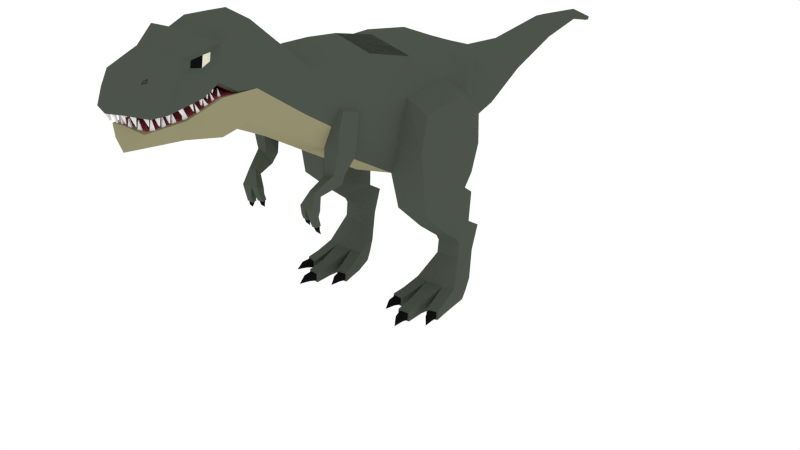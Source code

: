# Source: t-rex.blend  (saved by Blender 3.6.14; exported with 4.5.12 LTS)
import bpy
from mathutils import Matrix  # noqa: F401  (used for matrix-valued properties, if any)

bpy.ops.wm.read_factory_settings(use_empty=True)
scene = bpy.context.scene
scene.name = 'Scene'

# ---- collections
col_collection_1 = bpy.data.collections.new('Collection 1'); scene.collection.children.link(col_collection_1)

# ---- materials (node trees are filled in below, after node groups)
mat_green = bpy.data.materials.new('Green')
mat_green.alpha_threshold = 0.0
mat_green.diffuse_color = (0.07338, 0.08714, 0.06874, 1.0)
mat_green.roughness = 0.5
mat_black = bpy.data.materials.new('Black')
mat_black.alpha_threshold = 0.0
mat_black.diffuse_color = (0.005604, 0.005604, 0.005604, 1.0)
mat_black.roughness = 0.5
mat_lightgreen = bpy.data.materials.new('LightGreen')
mat_lightgreen.alpha_threshold = 0.0
mat_lightgreen.diffuse_color = (0.2957, 0.2792, 0.1596, 1.0)
mat_lightgreen.roughness = 0.5
mat_red = bpy.data.materials.new('Red')
mat_red.alpha_threshold = 0.0
mat_red.diffuse_color = (0.3032, 0.05684, 0.07047, 1.0)
mat_red.roughness = 0.5
mat_lightyellow = bpy.data.materials.new('LightYellow')
mat_lightyellow.alpha_threshold = 0.0
mat_lightyellow.diffuse_color = (0.6152, 0.3704, 0.142, 1.0)
mat_lightyellow.roughness = 0.5
mat_material = bpy.data.materials.new('Material')

# ---- material node trees
mat_lightyellow.use_nodes = True; mat_lightyellow.node_tree.nodes.clear()
_N = mat_lightyellow.node_tree.nodes; _L = mat_lightyellow.node_tree.links
n0 = _N.new('ShaderNodeBsdfPrincipled'); n0.name = 'Principled BSDF'; n0.location = (10, 300)
n0.distribution = 'GGX'
n0.subsurface_method = 'RANDOM_WALK_SKIN'
n0.inputs[3].default_value = 1.45
n0.inputs[27].default_value = (0.0, 0.0, 0.0, 1.0)
n0.inputs[28].default_value = 1.0
n1 = _N.new('ShaderNodeOutputMaterial'); n1.name = 'Material Output'; n1.location = (300, 300)
_L.new(n0.outputs[0], n1.inputs[0])
n1.is_active_output = True
mat_material.use_nodes = True; mat_material.node_tree.nodes.clear()
_N = mat_material.node_tree.nodes; _L = mat_material.node_tree.links
n0 = _N.new('ShaderNodeOutputMaterial'); n0.name = 'Material Output'; n0.location = (300, 300)
n1 = _N.new('ShaderNodeBsdfPrincipled'); n1.name = 'Principled BSDF'; n1.location = (110, 300)
n1.distribution = 'GGX'
n1.subsurface_method = 'RANDOM_WALK_SKIN'
n1.inputs[0].default_value = (0.8, 0.7762, 0.6149, 1.0)
n1.inputs[3].default_value = 1.45
n1.inputs[27].default_value = (0.0, 0.0, 0.0, 1.0)
n1.inputs[28].default_value = 1.0
_L.new(n1.outputs[0], n0.inputs[0])
n0.is_active_output = True

# ---- world
world_world = bpy.data.worlds.new('World'); scene.world = world_world
world_world.color = (1.0, 1.0, 1.0)
world_world.use_sun_shadow = False
world_world.sun_shadow_jitter_overblur = 0.0
world_world.cycles.sampling_method = 'NONE'
world_world.cycles.sample_map_resolution = 256

# ---- meshes
me_cylinder = bpy.data.meshes.new('Cylinder')
me_cylinder.from_pydata([(0.1963, -14.14, 12.44), (0.5149, -14.01, 12.45), (0.7339, -14.01, 12.83), (0.8079, -13.82, 12.35), (0.9844, -13.65, 12.72), (1.04, -13.48, 12.32), (1.101, -13.07, 12.23), (1.055, -12.6, 12.18), (1.138, -12.09, 12.3), (1.228, -11.67, 12.38), (1.28, -11.33, 12.52), (1.279, -11.06, 12.68), (1.303, -10.83, 12.84), (0.182, -13.59, 12.46), (0.4965, -13.46, 12.45), (0.7857, -13.2, 12.55), (0.8305, -12.77, 12.43), (0.8007, -12.35, 12.44), (0.874, -11.9, 12.54), (1.076, -11.52, 12.63), (1.127, -11.21, 12.77), (1.178, -10.89, 12.88), (1.231, -10.57, 12.93), (-0.1963, -14.14, 12.44), (-0.5149, -14.01, 12.45), (-0.7339, -14.01, 12.83), (-0.8079, -13.82, 12.35), (-0.9844, -13.65, 12.72), (-1.04, -13.48, 12.32), (-1.101, -13.07, 12.23), (-1.055, -12.6, 12.18), (-1.138, -12.09, 12.3), (-1.228, -11.67, 12.38), (-1.28, -11.33, 12.52), (-1.279, -11.06, 12.68), (-1.303, -10.83, 12.84), (-0.182, -13.59, 12.46), (-0.4965, -13.46, 12.45), (-0.7857, -13.2, 12.55), (-0.8305, -12.77, 12.43), (-0.8007, -12.35, 12.44), (-0.874, -11.9, 12.54), (-1.076, -11.52, 12.63), (-1.127, -11.21, 12.77), (-1.178, -10.89, 12.88), (-1.231, -10.57, 12.93), (0.1825, -14.06, 12.46), (0.4713, -13.95, 12.47), (0.6717, -13.96, 12.84), (0.7457, -13.77, 12.36), (0.9089, -13.63, 12.72), (0.9643, -13.45, 12.32), (1.021, -13.07, 12.23), (0.9752, -12.6, 12.18), (1.061, -12.07, 12.3), (1.15, -11.66, 12.39), (1.2, -11.34, 12.52), (1.2, -11.06, 12.69), (1.223, -10.83, 12.84), (0.2015, -13.67, 12.46), (0.5392, -13.53, 12.45), (0.8563, -13.23, 12.54), (0.9095, -12.77, 12.42), (0.8803, -12.35, 12.43), (0.9474, -11.93, 12.53), (1.15, -11.55, 12.62), (1.201, -11.24, 12.77), (1.253, -10.92, 12.87), (1.304, -10.6, 12.93), (-0.1825, -14.06, 12.46), (-0.4713, -13.95, 12.47), (-0.6717, -13.96, 12.84), (-0.7457, -13.77, 12.36), (-0.9089, -13.63, 12.72), (-0.9643, -13.45, 12.32), (-1.021, -13.07, 12.23), (-0.9752, -12.6, 12.18), (-1.061, -12.07, 12.3), (-1.15, -11.66, 12.39), (-1.2, -11.34, 12.52), (-1.2, -11.06, 12.69), (-1.223, -10.83, 12.84), (-0.2015, -13.67, 12.46), (-0.5392, -13.53, 12.45), (-0.8563, -13.23, 12.54), (-0.9095, -12.77, 12.42), (-0.8803, -12.35, 12.43), (-0.9474, -11.93, 12.53), (-1.15, -11.55, 12.62), (-1.201, -11.24, 12.77), (-1.253, -10.92, 12.87), (-1.304, -10.6, 12.93), (1.949, -5.591, 10.12), (1.686, -6.666, 10.87), (1.706, -5.768, 9.233), (1.52, -7.09, 10.09), (1.52, -4.656, 12.54), (1.445, -6.103, 12.51), (2.014, -4.548, 9.33), (1.8, -4.826, 8.634), (1.685, -3.016, 12.37), (1.903, -5.001, 10.72), (1.66, -6.378, 11.7), (2.031, -4.142, 10.46), (2.389, -2.127, 8.361), (1.968, -2.035, 6.914), (1.959, -0.7865, 11.73), (2.351, -1.45, 10.25), (2.21, -1.855, 5.291), (2.016, -0.6511, 6.422), (2.224, 1.317, 11.56), (2.611, 0.7811, 10.5), (2.691, 2.214, 7.638), (2.435, 1.654, 6.22), (2.246, 3.184, 10.74), (2.461, 2.514, 9.423), (1.838, 3.863, 7.873), (1.454, 3.757, 7.078), (1.404, 4.547, 10.18), (1.619, 4.028, 9.137), (1.557, 6.197, 8.068), (1.257, 6.197, 7.513), (1.257, 6.197, 9.679), (1.407, 6.197, 8.95), (0.8248, 9.195, 8.616), (0.6391, 9.242, 8.275), (0.6391, 9.057, 9.604), (0.7319, 9.119, 9.157), (0.5651, 12.28, 9.342), (0.4369, 12.27, 9.105), (0.4369, 12.32, 10.03), (0.501, 12.3, 9.718), (0.3234, 14.96, 9.534), (0.2495, 14.93, 9.4), (0.2495, 15.13, 9.753), (0.2865, 15.0, 9.628), (0.2447, 16.34, 9.09), (0.1941, 16.28, 9.023), (0.1941, 16.52, 9.152), (0.2194, 16.4, 9.128), (0.1941, 16.43, 8.995), (0.1941, 16.52, 9.057), (3.499, -1.905, 8.139), (3.603, -1.847, 6.854), (3.331, -1.297, 9.608), (3.727, -0.1911, 7.887), (3.839, -0.6441, 6.43), (3.561, 0.6512, 9.98), (3.657, 1.868, 7.48), (3.711, 1.349, 6.271), (3.42, 2.144, 9.011), (3.523, -1.663, 5.246), (3.604, 1.046, 5.614), (2.449, 1.055, 5.642), (2.106, -0.6803, 5.423), (3.747, -0.6739, 5.432), (2.313, -0.4414, 3.874), (3.41, -0.2501, 3.92), (3.512, 1.662, 5.164), (2.452, 1.678, 5.154), (2.171, 0.1912, 4.377), (3.65, 0.193, 4.388), (2.452, 2.331, 3.263), (3.45, 2.323, 3.245), (3.45, 1.612, 3.704), (2.452, 1.62, 3.722), (2.376, 0.6476, 3.001), (3.41, 0.8388, 3.047), (2.376, 0.815, 2.702), (3.41, 1.006, 2.748), (2.452, 1.944, 2.117), (3.45, 1.929, 2.103), (2.376, 0.7347, 2.094), (3.41, 0.9301, 2.071), (2.238, 1.49, 0.8714), (3.671, 1.49, 0.8714), (1.752, 0.08548, 0.884), (3.794, 0.1733, 0.8749), (2.339, 0.02603, 0.8749), (3.164, 1.49, 0.8714), (3.225, 0.01523, 0.884), (2.695, 1.49, 0.8714), (3.822, -0.02176, 0.01577), (3.254, -0.1803, 0.01577), (3.724, 0.9156, 0.01577), (3.691, 1.207, 0.3616), (3.183, 1.207, 0.3616), (3.205, 0.9156, 0.01577), (3.365, -0.8111, 0.5932), (3.893, -0.6644, 0.5848), (3.369, -0.8383, 0.01577), (3.897, -0.6912, 0.01577), (3.445, -1.364, 0.4633), (3.973, -1.217, 0.4549), (3.449, -1.391, 0.01577), (3.977, -1.244, 0.01577), (3.516, -1.348, 0.4025), (3.903, -1.241, 0.3964), (3.519, -1.368, 0.07471), (3.906, -1.26, 0.07471), (3.689, -1.748, 0.3561), (3.96, -1.674, 0.3652), (3.679, -1.678, 0.1374), (3.95, -1.605, 0.1507), (3.948, -2.059, 0.1066), (2.295, -0.1658, 0.01577), (1.707, -0.1069, 0.01577), (2.576, 0.9156, 0.01577), (2.653, 1.207, 0.3616), (2.155, 1.207, 0.3616), (2.067, 0.9156, 0.01577), (1.582, -0.7353, 0.5932), (2.127, -0.7905, 0.5848), (1.576, -0.7621, 0.01577), (2.121, -0.8168, 0.01577), (1.455, -1.279, 0.4633), (2.001, -1.334, 0.4549), (1.449, -1.306, 0.01577), (1.995, -1.36, 0.01577), (1.527, -1.29, 0.4025), (1.927, -1.331, 0.3964), (1.523, -1.31, 0.07471), (1.922, -1.35, 0.07471), (1.543, -1.726, 0.3561), (1.822, -1.755, 0.3652), (1.559, -1.657, 0.1374), (1.838, -1.687, 0.1507), (1.672, -2.109, 0.1066), (2.478, -1.302, 0.599), (3.045, -1.223, 0.5902), (2.478, -1.331, -0.00381), (3.045, -1.251, -0.00381), (2.484, -2.175, 0.4634), (3.051, -2.096, 0.4546), (2.484, -2.203, -0.00381), (3.051, -2.124, -0.00381), (2.56, -2.168, 0.4), (2.975, -2.111, 0.3935), (2.56, -2.189, 0.05773), (2.975, -2.131, 0.05773), (2.683, -2.607, 0.3514), (2.974, -2.567, 0.361), (2.683, -2.532, 0.1232), (2.973, -2.494, 0.1371), (2.909, -2.963, 0.091), (2.335, -5.563, 10.01), (2.435, -5.71, 9.258), (2.176, -5.12, 10.36), (2.46, -4.696, 9.277), (2.545, -4.957, 8.735), (2.286, -4.376, 10.14), (1.548, -6.497, 7.592), (1.237, -6.768, 6.958), (1.525, -6.808, 6.942), (1.871, -6.532, 7.607), (1.956, -6.877, 6.958), (1.707, -6.514, 7.599), (2.037, -6.466, 6.827), (2.08, -5.042, 10.6), (1.925, -6.285, 7.347), (1.9, -5.745, 9.229), (1.653, -5.434, 7.49), (1.931, -5.417, 7.572), (2.173, -4.892, 8.685), (2.216, -4.622, 9.303), (2.274, -5.395, 7.674), (2.138, -5.745, 8.127), (1.632, -5.777, 7.978), (1.882, -5.761, 8.052), (1.57, -6.396, 6.811), (1.283, -6.351, 6.827), (1.705, -6.261, 7.337), (2.146, -5.592, 10.05), (1.528, -6.242, 7.328), (1.188, -6.668, 6.522), (1.456, -6.699, 6.509), (1.225, -6.387, 6.559), (1.492, -6.422, 6.545), (1.154, -6.551, 6.267), (1.422, -6.582, 6.253), (1.182, -6.334, 6.292), (1.45, -6.369, 6.278), (1.194, -6.527, 6.268), (1.39, -6.549, 6.258), (1.214, -6.367, 6.287), (1.41, -6.393, 6.277), (1.22, -6.47, 6.061), (1.356, -6.492, 6.053), (1.24, -6.371, 6.114), (1.376, -6.395, 6.105), (1.313, -6.327, 5.9), (1.66, -6.745, 6.476), (1.934, -6.789, 6.531), (1.703, -6.453, 6.513), (1.975, -6.501, 6.568), (1.708, -6.61, 6.064), (1.981, -6.654, 6.119), (1.741, -6.383, 6.09), (2.013, -6.431, 6.145), (1.749, -6.586, 6.075), (1.949, -6.618, 6.115), (1.773, -6.42, 6.094), (1.973, -6.455, 6.134), (1.83, -6.536, 5.87), (1.969, -6.565, 5.897), (1.842, -6.432, 5.926), (1.981, -6.464, 5.951), (1.972, -6.399, 5.726), (2.2, -4.24, 10.36), (1.535, -5.196, 7.928), (2.264, -5.235, 8.017), (1.893, -5.174, 7.991), (1.66, -9.072, 12.61), (1.52, -9.505, 11.38), (1.102, -7.645, 13.93), (1.66, -8.111, 12.3), (1.156, -8.78, 14.87), (1.393, -10.34, 14.59), (1.049, -11.91, 12.05), (0.8827, -12.04, 11.33), (1.441, -11.06, 14.88), (1.18, -11.97, 14.34), (0.7381, -13.62, 14.06), (0.7562, -14.17, 12.86), (0.9406, -11.87, 12.07), (1.214, -12.78, 12.56), (1.448, -11.38, 12.84), (1.445, -10.62, 13.2), (1.571, -11.18, 14.63), (1.56, -7.894, 12.94), (1.45, -11.23, 13.68), (1.165, -12.04, 13.8), (1.571, -8.952, 13.54), (1.478, -10.51, 13.99), (0.7079, -13.96, 13.5), (1.113, -13.09, 13.55), (1.406, -10.64, 12.64), (1.258, -13.55, 12.65), (0.9775, -12.74, 14.21), (1.552, -9.844, 12.67), (1.526, -9.714, 13.68), (1.414, -9.581, 14.85), (1.391, -10.61, 11.13), (1.557, -10.57, 12.66), (0.8663, -13.58, 12.02), (0.6997, -13.64, 11.53), (1.52, -8.59, 10.89), (1.67, -8.161, 11.95), (1.396, -11.21, 14.34), (1.307, -10.79, 14.32), (1.201, -11.6, 14.2), (1.336, -11.24, 13.87), (1.194, -11.64, 13.93), (1.35, -10.88, 14.02), (0.6747, -13.94, 12.85), (1.089, -12.68, 12.58), (1.129, -13.38, 12.66), (1.301, -11.42, 12.83), (1.298, -10.72, 13.16), (1.395, -10.03, 12.67), (1.492, -9.328, 12.62), (0.7729, -13.4, 12.05), (1.5, -9.27, 12.59), (0.8663, -13.48, 13.78), (0.8729, -13.41, 13.9), (0.9249, -13.22, 13.93), (0.9543, -13.3, 13.79), (0.8145, -13.46, 13.76), (0.821, -13.39, 13.88), (0.8731, -13.2, 13.92), (0.9024, -13.27, 13.77), (-1.949, -5.591, 10.12), (-1.686, -6.666, 10.87), (-1.706, -5.768, 9.233), (-1.52, -7.09, 10.09), (8.546e-09, -5.83, 8.836), (8.966e-08, -7.27, 9.735), (1.42e-07, -4.793, 13.12), (1.848e-07, -6.15, 13.1), (-1.52, -4.656, 12.54), (-1.445, -6.103, 12.51), (-2.014, -4.548, 9.33), (-1.8, -4.826, 8.634), (-3.892e-08, -4.991, 8.306), (8.044e-08, -3.141, 12.9), (-1.685, -3.016, 12.37), (-1.903, -5.001, 10.72), (-1.66, -6.378, 11.7), (-2.031, -4.142, 10.46), (-2.389, -2.127, 8.361), (-1.968, -2.035, 6.914), (-2.033e-07, -2.039, 6.512), (-1.358e-08, -0.9236, 12.31), (-1.959, -0.7865, 11.73), (-2.351, -1.45, 10.25), (-2.21, -1.855, 5.291), (-2.016, -0.6511, 6.422), (-2.594e-07, -0.8313, 6.062), (-8.75e-08, 1.179, 12.14), (-2.224, 1.317, 11.56), (-2.611, 0.7811, 10.5), (-2.691, 2.214, 7.638), (-2.435, 1.654, 6.22), (-3.411e-07, 1.474, 5.86), (-1.794e-07, 3.047, 11.32), (-2.246, 3.184, 10.74), (-2.461, 2.514, 9.423), (-1.838, 3.863, 7.873), (-1.454, 3.757, 7.078), (-3.751e-07, 3.577, 6.718), (-2.446e-07, 4.41, 10.76), (-1.404, 4.547, 10.18), (-1.619, 4.028, 9.137), (-1.557, 6.197, 8.068), (-1.257, 6.197, 7.513), (-4.38e-07, 6.197, 7.262), (-3.283e-07, 6.197, 10.08), (-1.257, 6.197, 9.679), (-1.407, 6.197, 8.95), (-0.8248, 9.195, 8.616), (-0.6391, 9.242, 8.275), (-5.028e-07, 9.264, 8.121), (-4.278e-07, 9.023, 9.852), (-0.6391, 9.057, 9.604), (-0.7319, 9.119, 9.157), (-0.5651, 12.28, 9.342), (-0.4369, 12.27, 9.105), (-5.647e-07, 12.26, 8.998), (-5.202e-07, 12.33, 10.2), (-0.4369, 12.32, 10.03), (-0.501, 12.3, 9.718), (-0.3234, 14.96, 9.534), (-0.2495, 14.93, 9.4), (-6.366e-07, 14.92, 9.339), (-6.27e-07, 15.21, 9.823), (-0.2495, 15.13, 9.753), (-0.2865, 15.0, 9.628), (-0.2447, 16.34, 9.09), (-0.1941, 16.28, 9.023), (-6.927e-07, 16.25, 8.993), (-6.969e-07, 16.59, 9.165), (-0.1941, 16.52, 9.152), (-0.2194, 16.4, 9.128), (-7.035e-07, 16.6, 9.005), (-7.019e-07, 16.45, 8.923), (-0.1941, 16.43, 8.995), (-0.1941, 16.52, 9.057), (-3.499, -1.905, 8.139), (-3.603, -1.847, 6.854), (-3.331, -1.297, 9.608), (-3.727, -0.1911, 7.887), (-3.839, -0.6441, 6.43), (-3.561, 0.6512, 9.98), (-3.657, 1.868, 7.48), (-3.711, 1.349, 6.271), (-3.42, 2.144, 9.011), (-3.523, -1.663, 5.246), (-3.604, 1.046, 5.614), (-2.449, 1.055, 5.642), (-2.106, -0.6803, 5.423), (-3.747, -0.6739, 5.432), (-2.313, -0.4414, 3.874), (-3.41, -0.2501, 3.92), (-3.512, 1.662, 5.164), (-2.452, 1.678, 5.154), (-2.171, 0.1912, 4.377), (-3.65, 0.193, 4.388), (-2.452, 2.331, 3.263), (-3.45, 2.323, 3.245), (-3.45, 1.612, 3.704), (-2.452, 1.62, 3.722), (-2.376, 0.6476, 3.001), (-3.41, 0.8388, 3.047), (-2.376, 0.815, 2.702), (-3.41, 1.006, 2.748), (-2.452, 1.944, 2.117), (-3.45, 1.929, 2.103), (-2.376, 0.7347, 2.094), (-3.41, 0.9301, 2.071), (-2.238, 1.49, 0.8714), (-3.671, 1.49, 0.8714), (-1.752, 0.08548, 0.884), (-3.794, 0.1733, 0.8749), (-2.339, 0.02603, 0.8749), (-3.164, 1.49, 0.8714), (-3.225, 0.01522, 0.884), (-2.695, 1.49, 0.8714), (-3.822, -0.02176, 0.01577), (-3.254, -0.1803, 0.01577), (-3.724, 0.9156, 0.01577), (-3.691, 1.207, 0.3616), (-3.183, 1.207, 0.3616), (-3.205, 0.9156, 0.01577), (-3.365, -0.8111, 0.5932), (-3.893, -0.6644, 0.5848), (-3.369, -0.8383, 0.01577), (-3.897, -0.6912, 0.01577), (-3.445, -1.364, 0.4633), (-3.973, -1.217, 0.4549), (-3.449, -1.391, 0.01577), (-3.977, -1.244, 0.01577), (-3.516, -1.348, 0.4025), (-3.903, -1.241, 0.3964), (-3.519, -1.368, 0.07472), (-3.906, -1.26, 0.07472), (-3.689, -1.748, 0.3561), (-3.96, -1.674, 0.3652), (-3.679, -1.678, 0.1374), (-3.95, -1.605, 0.1507), (-3.948, -2.059, 0.1066), (-2.295, -0.1658, 0.01577), (-1.707, -0.1069, 0.01577), (-2.576, 0.9156, 0.01577), (-2.653, 1.207, 0.3616), (-2.155, 1.207, 0.3616), (-2.067, 0.9156, 0.01577), (-1.582, -0.7353, 0.5932), (-2.127, -0.7905, 0.5848), (-1.576, -0.7621, 0.01577), (-2.121, -0.8168, 0.01577), (-1.455, -1.279, 0.4633), (-2.001, -1.334, 0.4549), (-1.449, -1.306, 0.01577), (-1.995, -1.36, 0.01577), (-1.527, -1.29, 0.4025), (-1.927, -1.331, 0.3964), (-1.523, -1.31, 0.07471), (-1.922, -1.35, 0.07471), (-1.543, -1.726, 0.3561), (-1.822, -1.755, 0.3652), (-1.559, -1.657, 0.1374), (-1.838, -1.687, 0.1507), (-1.672, -2.109, 0.1066), (-2.478, -1.302, 0.599), (-3.045, -1.223, 0.5902), (-2.478, -1.331, -0.00381), (-3.045, -1.251, -0.00381), (-2.484, -2.175, 0.4634), (-3.051, -2.096, 0.4546), (-2.484, -2.203, -0.00381), (-3.051, -2.124, -0.00381), (-2.56, -2.168, 0.4), (-2.975, -2.111, 0.3935), (-2.56, -2.189, 0.05773), (-2.975, -2.131, 0.05773), (-2.683, -2.607, 0.3514), (-2.974, -2.567, 0.361), (-2.683, -2.532, 0.1232), (-2.973, -2.494, 0.1371), (-2.909, -2.963, 0.091), (-2.335, -5.563, 10.01), (-2.435, -5.71, 9.258), (-2.176, -5.12, 10.36), (-2.46, -4.696, 9.277), (-2.545, -4.957, 8.735), (-2.286, -4.376, 10.14), (-1.548, -6.497, 7.592), (-1.237, -6.768, 6.958), (-1.525, -6.808, 6.942), (-1.871, -6.532, 7.607), (-1.956, -6.877, 6.958), (-1.707, -6.514, 7.599), (-2.037, -6.466, 6.827), (-2.08, -5.042, 10.6), (-1.925, -6.285, 7.347), (-1.9, -5.745, 9.229), (-1.653, -5.434, 7.49), (-1.931, -5.417, 7.572), (-2.173, -4.892, 8.685), (-2.216, -4.622, 9.303), (-2.274, -5.395, 7.674), (-2.138, -5.745, 8.127), (-1.632, -5.777, 7.978), (-1.882, -5.761, 8.052), (-1.57, -6.396, 6.811), (-1.283, -6.351, 6.827), (-1.705, -6.261, 7.337), (-2.146, -5.592, 10.05), (-1.528, -6.242, 7.328), (-1.188, -6.668, 6.522), (-1.456, -6.699, 6.509), (-1.225, -6.387, 6.559), (-1.492, -6.422, 6.545), (-1.154, -6.551, 6.267), (-1.422, -6.582, 6.253), (-1.182, -6.334, 6.292), (-1.45, -6.369, 6.278), (-1.194, -6.527, 6.268), (-1.39, -6.549, 6.258), (-1.214, -6.367, 6.287), (-1.41, -6.393, 6.277), (-1.22, -6.47, 6.061), (-1.356, -6.492, 6.053), (-1.24, -6.371, 6.114), (-1.376, -6.395, 6.105), (-1.313, -6.327, 5.9), (-1.66, -6.745, 6.476), (-1.934, -6.789, 6.531), (-1.703, -6.453, 6.513), (-1.975, -6.501, 6.568), (-1.708, -6.61, 6.064), (-1.981, -6.654, 6.119), (-1.741, -6.383, 6.09), (-2.013, -6.431, 6.145), (-1.749, -6.586, 6.075), (-1.949, -6.618, 6.115), (-1.773, -6.42, 6.094), (-1.973, -6.455, 6.134), (-1.83, -6.536, 5.87), (-1.969, -6.565, 5.897), (-1.842, -6.432, 5.926), (-1.981, -6.464, 5.951), (-1.972, -6.399, 5.726), (-2.2, -4.24, 10.36), (-1.535, -5.196, 7.928), (-2.264, -5.235, 8.017), (-1.893, -5.174, 7.991), (-1.66, -9.072, 12.61), (-1.52, -9.505, 11.38), (2.17e-07, -9.685, 11.02), (2.894e-07, -7.692, 14.52), (-1.102, -7.645, 13.93), (-1.66, -8.111, 12.3), (3.529e-07, -8.827, 15.22), (-1.156, -8.78, 14.87), (3.911e-07, -10.31, 14.98), (-1.393, -10.34, 14.59), (-1.049, -11.91, 12.05), (-0.8827, -12.04, 11.33), (2.968e-07, -12.22, 10.98), (4.115e-07, -11.01, 14.93), (-1.441, -11.06, 14.88), (4.278e-07, -11.98, 14.55), (-1.18, -11.97, 14.34), (4.728e-07, -13.77, 14.23), (-0.7381, -13.62, 14.06), (4.395e-07, -14.43, 12.83), (-0.7562, -14.17, 12.86), (-0.9406, -11.87, 12.07), (-1.214, -12.78, 12.56), (3.88e-07, -13.56, 12.22), (-1.448, -11.38, 12.84), (-1.445, -10.62, 13.2), (-1.571, -11.18, 14.63), (-1.56, -7.894, 12.94), (-1.45, -11.23, 13.68), (-1.165, -12.04, 13.8), (-1.571, -8.952, 13.54), (-1.478, -10.51, 13.99), (4.613e-07, -14.29, 13.51), (-0.7079, -13.96, 13.5), (2.594e-07, -9.072, 12.61), (-1.113, -13.09, 13.55), (-1.406, -10.64, 12.64), (3.3e-07, -11.84, 12.15), (-1.258, -13.55, 12.65), (-0.9775, -12.74, 14.21), (4.503e-07, -12.88, 14.39), (-1.552, -9.844, 12.67), (-1.526, -9.714, 13.68), (3.106e-07, -10.64, 12.64), (-1.414, -9.581, 14.85), (3.746e-07, -9.67, 15.09), (2.425e-07, -10.79, 10.77), (-1.391, -10.61, 11.13), (-1.557, -10.57, 12.66), (-0.8663, -13.58, 12.02), (-0.6997, -13.64, 11.53), (3.594e-07, -13.88, 11.23), (3.937e-07, -13.76, 12.21), (1.688e-07, -8.77, 10.53), (-1.52, -8.59, 10.89), (-1.67, -8.161, 11.95), (-1.396, -11.21, 14.34), (-1.307, -10.79, 14.32), (-1.201, -11.6, 14.2), (-1.336, -11.24, 13.87), (-1.194, -11.64, 13.93), (-1.35, -10.88, 14.02), (4.309e-07, -14.17, 12.82), (3.989e-07, -13.58, 12.49), (-0.6747, -13.94, 12.85), (-1.089, -12.68, 12.58), (3.688e-07, -12.76, 12.39), (-1.129, -13.38, 12.66), (-1.301, -11.42, 12.83), (3.366e-07, -11.48, 12.62), (-1.298, -10.72, 13.16), (2.921e-07, -10.03, 12.67), (2.679e-07, -9.328, 12.62), (3.334e-07, -10.72, 13.16), (-1.395, -10.03, 12.67), (-1.492, -9.328, 12.62), (-0.7729, -13.4, 12.05), (2.649e-07, -9.27, 12.59), (-1.5, -9.27, 12.59), (-0.8663, -13.48, 13.78), (-0.8729, -13.41, 13.9), (-0.9249, -13.22, 13.93), (-0.9543, -13.3, 13.79), (-0.8145, -13.46, 13.76), (-0.821, -13.39, 13.88), (-0.8731, -13.2, 13.92), (-0.9024, -13.27, 13.77), (0.812, -13.77, 12.79), (0.6849, -13.94, 12.85), (0.8745, -13.82, 12.78), (0.7501, -13.99, 12.84), (0.5402, -14.01, 12.85), (0.4049, -14.1, 12.84), (0.5881, -14.07, 12.85), (0.4445, -14.17, 12.85), (0.2657, -13.64, 12.15), (0.2445, -13.56, 12.16), (0.1248, -13.6, 12.19), (0.1426, -13.67, 12.18), (0.1014, -14.27, 12.83), (0.09399, -14.19, 12.83), (0.2403, -14.17, 12.84), (0.2583, -14.25, 12.84), (-0.09399, -14.19, 12.83), (-0.2403, -14.17, 12.84), (-0.1014, -14.27, 12.83), (-0.2445, -13.56, 12.16), (-0.1248, -13.6, 12.19), (-0.2583, -14.25, 12.84), (-0.1426, -13.67, 12.18), (-0.2657, -13.64, 12.15), (-0.5881, -14.07, 12.85), (-0.4049, -14.1, 12.84), (-0.5402, -14.01, 12.85), (-0.4445, -14.17, 12.85), (-0.8745, -13.82, 12.78), (-0.7501, -13.99, 12.84), (-0.812, -13.77, 12.79), (-0.6849, -13.94, 12.85), (1.099, -13.01, 12.61), (1.107, -13.23, 12.64), (1.02, -13.01, 12.6), (1.027, -13.23, 12.62), (1.009, -13.58, 12.72), (0.9901, -13.55, 12.72), (0.9246, -13.58, 12.72), (0.9794, -13.42, 12.64), (1.056, -13.44, 12.67), (1.039, -13.49, 12.7), (0.7068, -13.23, 12.06), (0.7777, -13.27, 12.05), (0.8648, -13.1, 12.04), (0.7941, -13.06, 12.05), (0.8093, -13.07, 12.05), (0.79, -13.25, 12.05), (0.4804, -13.55, 12.11), (0.6155, -13.46, 12.08), (0.5714, -13.4, 12.09), (0.4683, -13.47, 12.12), (0.4396, -13.48, 12.12), (0.5975, -13.44, 12.09), (-0.5714, -13.4, 12.09), (-0.5975, -13.44, 12.09), (-0.4683, -13.47, 12.12), (-0.4396, -13.48, 12.12), (-0.4804, -13.55, 12.11), (-0.6155, -13.46, 12.08), (-0.7941, -13.06, 12.05), (-0.8093, -13.07, 12.05), (-0.7777, -13.27, 12.05), (-0.7068, -13.23, 12.06), (-0.8648, -13.1, 12.04), (-0.79, -13.25, 12.05), (-1.009, -13.58, 12.72), (-0.9901, -13.55, 12.72), (-0.9794, -13.42, 12.64), (-0.9246, -13.58, 12.72), (-1.056, -13.44, 12.67), (-1.039, -13.49, 12.7), (-1.027, -13.23, 12.62), (-1.02, -13.01, 12.6), (-1.099, -13.01, 12.61), (-1.107, -13.23, 12.64), (1.082, -12.08, 12.68), (1.035, -12.27, 12.64), (1.16, -12.1, 12.69), (1.111, -12.3, 12.65), (0.98, -12.76, 12.56), (0.9784, -12.69, 12.56), (0.9753, -12.56, 12.58), (1.055, -12.55, 12.59), (1.06, -12.76, 12.58), (1.058, -12.68, 12.57), (0.875, -12.18, 12.07), (0.8754, -12.37, 12.06), (0.7958, -12.37, 12.07), (0.8666, -12.63, 12.06), (0.8643, -12.8, 12.05), (0.8578, -12.63, 12.06), (0.7954, -12.19, 12.08), (0.7873, -12.62, 12.06), (0.7853, -12.8, 12.06), (0.8391, -12.8, 12.06), (-0.7954, -12.19, 12.08), (-0.7958, -12.37, 12.07), (-0.7873, -12.62, 12.06), (-0.7853, -12.8, 12.06), (-0.8391, -12.8, 12.06), (-0.875, -12.18, 12.07), (-0.8754, -12.37, 12.06), (-0.8643, -12.8, 12.05), (-0.8666, -12.63, 12.06), (-0.8578, -12.63, 12.06), (-1.055, -12.55, 12.59), (-0.9753, -12.56, 12.58), (-0.9784, -12.69, 12.56), (-0.98, -12.76, 12.56), (-1.06, -12.76, 12.58), (-1.082, -12.08, 12.68), (-1.035, -12.27, 12.64), (-1.16, -12.1, 12.69), (-1.111, -12.3, 12.65), (-1.058, -12.68, 12.57), (1.299, -11.3, 12.89), (1.22, -11.3, 12.88), (1.219, -11.42, 12.82), (1.287, -11.42, 12.83), (1.3, -11.42, 12.83), (1.3, -11.42, 12.83), (1.247, -11.72, 12.77), (1.169, -11.7, 12.76), (1.216, -11.86, 12.74), (1.145, -11.84, 12.73), (1.139, -11.84, 12.73), (1.183, -11.37, 12.3), (1.136, -11.48, 12.25), (1.062, -11.45, 12.26), (1.095, -11.47, 12.26), (1.108, -11.34, 12.31), (1.137, -11.35, 12.31), (0.8256, -11.92, 12.08), (0.8929, -11.94, 12.07), (0.8989, -11.95, 12.07), (0.9063, -11.73, 12.14), (0.8455, -11.87, 12.08), (0.9802, -11.76, 12.12), (0.9303, -11.87, 12.07), (-0.9063, -11.73, 12.14), (-0.9802, -11.76, 12.12), (-0.8455, -11.87, 12.08), (-0.8256, -11.92, 12.08), (-0.8929, -11.94, 12.07), (-0.8989, -11.95, 12.07), (-0.9303, -11.87, 12.07), (-1.108, -11.34, 12.31), (-1.137, -11.35, 12.31), (-1.062, -11.45, 12.26), (-1.095, -11.47, 12.26), (-1.183, -11.37, 12.3), (-1.136, -11.48, 12.25), (-1.22, -11.3, 12.88), (-1.169, -11.7, 12.76), (-1.139, -11.84, 12.73), (-1.145, -11.84, 12.73), (-1.247, -11.72, 12.77), (-1.216, -11.86, 12.74), (-1.299, -11.3, 12.89), (-1.3, -11.42, 12.83), (-1.3, -11.42, 12.83), (-1.219, -11.42, 12.82), (-1.287, -11.42, 12.83), (1.319, -10.78, 13.13), (1.298, -10.78, 13.13), (1.319, -10.89, 13.08), (1.299, -10.89, 13.08), (1.299, -11.12, 12.97), (1.299, -11.02, 13.02), (1.24, -10.78, 13.13), (1.24, -10.89, 13.08), (1.219, -11.02, 13.02), (1.278, -10.76, 12.58), (1.242, -10.85, 12.54), (1.219, -11.12, 12.97), (1.168, -10.82, 12.55), (1.163, -11.01, 12.47), (1.238, -11.03, 12.46), (1.191, -11.15, 12.41), (1.116, -11.12, 12.42), (-1.116, -11.12, 12.42), (-1.191, -11.15, 12.41), (-1.168, -10.82, 12.55), (-1.278, -10.76, 12.58), (-1.242, -10.85, 12.54), (-1.163, -11.01, 12.47), (-1.238, -11.03, 12.46), (-1.24, -10.89, 13.08), (-1.24, -10.78, 13.13), (-1.299, -11.02, 13.02), (-1.219, -11.12, 12.97), (-1.219, -11.02, 13.02), (-1.298, -10.78, 13.13), (-1.319, -10.78, 13.13), (-1.299, -10.89, 13.08), (-1.319, -10.89, 13.08), (-1.299, -11.12, 12.97), (1.204, -10.74, 12.59), (-1.204, -10.74, 12.59), (1.284, -10.6, 12.63), (1.322, -10.5, 12.63), (1.21, -10.57, 12.63), (-1.21, -10.57, 12.63), (-1.284, -10.6, 12.63), (-1.322, -10.5, 12.63), (1.248, -10.47, 12.63), (-1.248, -10.47, 12.63)], [], [(2, 3, 706, 707), (4, 5, 744, 745, 740), (25, 733, 732, 26), (27, 770, 775, 774, 28), (48, 705, 704, 49), (50, 742, 743, 51), (71, 72, 734, 735), (73, 74, 772, 773), (0, 716, 717, 46), (1, 711, 709, 47), (2, 707, 705, 48), (3, 2, 48, 49), (4, 740, 741, 742, 50), (5, 4, 50, 51), (6, 737, 739, 52), (7, 788, 784, 53), (8, 783, 781, 54), (9, 828, 829, 830, 55), (10, 824, 823, 822, 56), (11, 872, 879, 57), (12, 870, 871, 875, 58), (13, 714, 715, 59), (14, 756, 752, 60), (15, 746, 747, 61), (16, 798, 799, 794, 62), (17, 792, 791, 63), (18, 837, 838, 839, 64), (19, 833, 834, 832, 65), (20, 884, 883, 66), (21, 880, 878, 67), (22, 906, 904, 68), (23, 725, 721, 69), (24, 728, 730, 70), (25, 26, 72, 71), (26, 732, 734, 72), (27, 28, 74, 73), (28, 774, 772, 74), (29, 778, 777, 75), (30, 810, 811, 76), (31, 817, 815, 77), (32, 861, 858, 78), (33, 863, 857, 79), (34, 894, 896, 80), (35, 898, 897, 893, 81), (36, 723, 727, 82), (37, 758, 759, 763, 83), (38, 764, 765, 768, 84), (39, 802, 809, 808, 85), (40, 800, 805, 86), (41, 844, 845, 87), (42, 851, 852, 855, 88), (43, 890, 891, 89), (44, 903, 888, 90), (45, 911, 909, 91), (92, 93, 95, 94), (94, 95, 376, 375), (377, 378, 97, 96), (101, 102, 93, 92), (377, 96, 100, 384), (94, 375, 383, 99), (272, 260, 246, 245), (263, 264, 248, 249), (96, 101, 103, 100), (96, 97, 102, 101), (103, 98, 104, 107), (99, 383, 391, 105), (384, 100, 106, 392), (100, 103, 107, 106), (98, 99, 105, 104), (111, 107, 144, 147), (115, 111, 147, 150), (105, 391, 397, 109), (106, 107, 111, 110), (392, 106, 110, 398), (104, 105, 143, 142), (113, 112, 148, 149), (109, 397, 403, 113), (110, 111, 115, 114), (398, 110, 114, 404), (112, 113, 117, 116), (115, 112, 116, 119), (113, 403, 409, 117), (114, 115, 119, 118), (404, 114, 118, 410), (116, 117, 121, 120), (119, 116, 120, 123), (117, 409, 415, 121), (118, 119, 123, 122), (410, 118, 122, 416), (120, 121, 125, 124), (123, 120, 124, 127), (121, 415, 421, 125), (122, 123, 127, 126), (416, 122, 126, 422), (124, 125, 129, 128), (127, 124, 128, 131), (125, 421, 427, 129), (126, 127, 131, 130), (422, 126, 130, 428), (128, 129, 133, 132), (131, 128, 132, 135), (129, 427, 433, 133), (130, 131, 135, 134), (428, 130, 134, 434), (434, 134, 138, 440), (134, 135, 139, 138), (133, 433, 439, 137), (135, 132, 136, 139), (132, 133, 137, 136), (136, 140, 141, 139), (444, 140, 137, 439), (139, 141, 138), (137, 140, 136), (138, 141, 443, 440), (141, 140, 444, 443), (142, 143, 146, 145), (144, 142, 145, 147), (145, 146, 149, 148), (147, 145, 148, 150), (112, 115, 150, 148), (107, 104, 142, 144), (149, 146, 155, 152), (146, 143, 151, 155), (152, 155, 161, 158), (151, 108, 156, 157), (113, 149, 152, 153), (143, 105, 108, 151), (105, 109, 154, 108), (109, 113, 153, 154), (159, 165, 160), (154, 153, 159, 160), (153, 152, 158, 159), (155, 151, 157, 161), (108, 154, 160, 156), (158, 161, 164), (165, 164, 163, 162), (166, 165, 162, 168), (167, 166, 168, 169), (164, 167, 169, 163), (161, 157, 167, 164), (156, 160, 165, 166), (157, 156, 166, 167), (158, 164, 165, 159), (163, 169, 173, 171), (169, 168, 172, 173), (168, 162, 170, 172), (162, 163, 171, 170), (173, 180, 177), (171, 173, 177, 175), (170, 181, 174), (179, 171, 175), (178, 172, 176), (180, 173, 172, 178), (172, 170, 174, 176), (181, 170, 171, 179), (175, 177, 182, 184, 185), (177, 180, 188, 189), (179, 175, 185, 186), (184, 187, 186, 185), (183, 187, 184, 182), (191, 189, 193, 195), (182, 177, 189, 191), (180, 183, 190, 188), (183, 182, 191, 190), (193, 192, 196, 197), (189, 188, 192, 193), (188, 190, 194, 192), (190, 191, 195, 194), (196, 198, 202, 200), (192, 194, 198, 196), (194, 195, 199, 198), (195, 193, 197, 199), (203, 201, 204), (198, 199, 203, 202), (199, 197, 201, 203), (197, 196, 200, 201), (201, 200, 204), (200, 202, 204), (202, 203, 204), (209, 210, 206, 176, 174), (178, 176, 211, 212), (174, 181, 208, 209), (207, 210, 209, 208), (206, 210, 207, 205), (214, 212, 216, 218), (205, 178, 212, 214), (176, 206, 213, 211), (206, 205, 214, 213), (216, 215, 219, 220), (212, 211, 215, 216), (211, 213, 217, 215), (213, 214, 218, 217), (219, 221, 225, 223), (215, 217, 221, 219), (217, 218, 222, 221), (218, 216, 220, 222), (226, 224, 227), (221, 222, 226, 225), (222, 220, 224, 226), (220, 219, 223, 224), (224, 223, 227), (223, 225, 227), (225, 226, 227), (180, 178, 228, 229), (181, 179, 186, 208), (187, 207, 208, 186), (205, 207, 187, 183), (231, 229, 233, 235), (183, 180, 229, 231), (178, 205, 230, 228), (205, 183, 231, 230), (233, 232, 236, 237), (229, 228, 232, 233), (228, 230, 234, 232), (230, 231, 235, 234), (236, 238, 242, 240), (232, 234, 238, 236), (234, 235, 239, 238), (235, 233, 237, 239), (243, 241, 244), (238, 239, 243, 242), (239, 237, 241, 243), (237, 236, 240, 241), (241, 240, 244), (240, 242, 244), (242, 243, 244), (245, 246, 249, 248), (247, 245, 248, 250), (258, 272, 245, 247), (264, 308, 250, 248), (308, 258, 247, 250), (260, 94, 267, 268), (251, 256, 268, 267), (255, 257, 259, 254), (261, 309, 311, 262), (271, 273, 261, 262), (262, 311, 310, 265), (98, 103, 308, 264), (246, 260, 268, 266), (103, 101, 258, 308), (256, 251, 252, 253), (273, 251, 267, 261), (99, 98, 264, 263), (252, 251, 273, 270), (92, 94, 260, 272), (253, 255, 254, 256), (253, 252, 274, 275), (259, 271, 262, 265), (310, 266, 265), (270, 273, 271, 269), (277, 275, 279, 281), (269, 253, 275, 277), (252, 270, 276, 274), (270, 269, 277, 276), (279, 278, 282, 283), (275, 274, 278, 279), (274, 276, 280, 278), (276, 277, 281, 280), (282, 284, 288, 286), (278, 280, 284, 282), (280, 281, 285, 284), (281, 279, 283, 285), (289, 287, 290), (284, 285, 289, 288), (285, 283, 287, 289), (283, 282, 286, 287), (287, 286, 290), (286, 288, 290), (288, 289, 290), (255, 253, 291, 292), (101, 92, 272, 258), (256, 254, 266, 268), (269, 271, 259, 257), (294, 292, 296, 298), (257, 255, 292, 294), (253, 269, 293, 291), (269, 257, 294, 293), (296, 295, 299, 300), (292, 291, 295, 296), (291, 293, 297, 295), (293, 294, 298, 297), (299, 301, 305, 303), (295, 297, 301, 299), (297, 298, 302, 301), (298, 296, 300, 302), (306, 304, 307), (301, 302, 306, 305), (302, 300, 304, 306), (300, 299, 303, 304), (304, 303, 307), (303, 305, 307), (305, 306, 307), (254, 259, 265, 266), (267, 309, 261), (249, 246, 266, 310), (99, 263, 311, 309), (263, 249, 310, 311), (94, 99, 309, 267), (97, 378, 620, 314), (670, 346, 313, 619), (347, 315, 312), (346, 347, 312, 313), (314, 620, 623, 316), (316, 623, 662, 341), (315, 329, 332, 312), (669, 715, 714, 713, 755, 640), (663, 342, 319, 629), (342, 343, 318, 319), (317, 625, 630, 320), (320, 630, 632, 321), (331, 335, 337, 325), (322, 634, 649, 334), (338, 657, 634, 322), (651, 312, 360, 689), (337, 323, 707, 706, 704, 741, 740, 745, 356), (316, 341, 332), (325, 326, 330, 331), (333, 317, 349, 353), (320, 321, 328), (317, 320, 328), (333, 330, 326, 327), (338, 335, 331, 321), (332, 329, 314, 316), (334, 649, 636, 323), (329, 97, 314), (340, 333, 327, 339), (317, 328, 348, 349), (323, 636, 711, 710, 708, 354), (332, 341, 340), (339, 327, 358, 359), (326, 325, 355, 357), (321, 632, 657, 338), (312, 339, 359, 360), (334, 335, 366, 363), (335, 334, 323, 337), (332, 340, 339, 312), (313, 312, 343, 342), (341, 662, 625, 317), (340, 341, 317, 333), (318, 343, 336, 836, 831, 832, 834, 324), (619, 313, 342, 663), (629, 319, 345, 668), (319, 318, 344, 345), (312, 651, 694, 362), (344, 669, 668, 345), (102, 97, 329, 315), (95, 93, 347, 346), (93, 102, 315, 347), (376, 95, 346, 670), (348, 351, 353, 349), (352, 351, 348, 350), (331, 330, 351, 352), (321, 331, 352, 350), (328, 321, 350, 348), (330, 333, 353, 351), (355, 789, 787, 786, 785, 683, 686, 823, 827, 830, 829, 780, 781, 783), (356, 680, 683, 785, 784, 788, 789, 355, 736, 738, 739), (358, 869, 874, 875, 871, 357, 872, 873, 876, 690), (359, 358, 690, 688), (360, 359, 688, 689), (354, 679, 680, 356, 745, 744, 743, 742, 741), (327, 326, 357, 871, 870, 868, 869, 358), (325, 337, 356, 355), (361, 751, 747, 746, 749, 750, 799, 798, 797, 795, 791, 792, 796, 838, 837, 841, 654, 640, 755, 754, 757), (336, 362, 694, 660, 906, 910, 905), (324, 834, 833, 835, 836, 336, 882, 883, 884, 660, 654, 841, 840, 842, 843), (343, 312, 362, 336), (344, 318, 324, 795, 793, 794, 799, 750, 748, 751, 361), (365, 364, 368, 369), (335, 338, 365, 366), (338, 322, 364, 365), (322, 334, 363, 364), (368, 367, 370, 369), (363, 366, 370, 367), (364, 363, 367, 368), (366, 365, 369, 370), (371, 373, 374, 372), (373, 375, 376, 374), (377, 379, 380, 378), (386, 371, 372, 387), (377, 384, 385, 379), (373, 382, 383, 375), (577, 550, 551, 565), (568, 554, 553, 569), (379, 385, 388, 386), (379, 386, 387, 380), (388, 394, 389, 381), (382, 390, 391, 383), (384, 392, 393, 385), (385, 393, 394, 388), (381, 389, 390, 382), (400, 452, 449, 394), (406, 455, 452, 400), (390, 396, 397, 391), (393, 399, 400, 394), (392, 398, 399, 393), (389, 447, 448, 390), (402, 454, 453, 401), (396, 402, 403, 397), (399, 405, 406, 400), (398, 404, 405, 399), (401, 407, 408, 402), (406, 412, 407, 401), (402, 408, 409, 403), (405, 411, 412, 406), (404, 410, 411, 405), (407, 413, 414, 408), (412, 418, 413, 407), (408, 414, 415, 409), (411, 417, 418, 412), (410, 416, 417, 411), (413, 419, 420, 414), (418, 424, 419, 413), (414, 420, 421, 415), (417, 423, 424, 418), (416, 422, 423, 417), (419, 425, 426, 420), (424, 430, 425, 419), (420, 426, 427, 421), (423, 429, 430, 424), (422, 428, 429, 423), (425, 431, 432, 426), (430, 436, 431, 425), (426, 432, 433, 427), (429, 435, 436, 430), (428, 434, 435, 429), (434, 440, 441, 435), (435, 441, 442, 436), (432, 438, 439, 433), (436, 442, 437, 431), (431, 437, 438, 432), (437, 442, 446, 445), (444, 439, 438, 445), (442, 441, 446), (438, 437, 445), (441, 440, 443, 446), (446, 443, 444, 445), (447, 450, 451, 448), (449, 452, 450, 447), (450, 453, 454, 451), (452, 455, 453, 450), (401, 453, 455, 406), (394, 449, 447, 389), (454, 457, 460, 451), (451, 460, 456, 448), (457, 463, 466, 460), (456, 462, 461, 395), (402, 458, 457, 454), (448, 456, 395, 390), (390, 395, 459, 396), (396, 459, 458, 402), (464, 465, 470), (459, 465, 464, 458), (458, 464, 463, 457), (460, 466, 462, 456), (395, 461, 465, 459), (463, 469, 466), (470, 467, 468, 469), (471, 473, 467, 470), (472, 474, 473, 471), (469, 468, 474, 472), (466, 469, 472, 462), (461, 471, 470, 465), (462, 472, 471, 461), (463, 464, 470, 469), (468, 476, 478, 474), (474, 478, 477, 473), (473, 477, 475, 467), (467, 475, 476, 468), (478, 482, 485), (476, 480, 482, 478), (475, 479, 486), (484, 480, 476), (483, 481, 477), (485, 483, 477, 478), (477, 481, 479, 475), (486, 484, 476, 475), (480, 490, 489, 487, 482), (482, 494, 493, 485), (484, 491, 490, 480), (489, 490, 491, 492), (488, 487, 489, 492), (496, 500, 498, 494), (487, 496, 494, 482), (485, 493, 495, 488), (488, 495, 496, 487), (498, 502, 501, 497), (494, 498, 497, 493), (493, 497, 499, 495), (495, 499, 500, 496), (501, 505, 507, 503), (497, 501, 503, 499), (499, 503, 504, 500), (500, 504, 502, 498), (508, 509, 506), (503, 507, 508, 504), (504, 508, 506, 502), (502, 506, 505, 501), (506, 509, 505), (505, 509, 507), (507, 509, 508), (514, 479, 481, 511, 515), (483, 517, 516, 481), (479, 514, 513, 486), (512, 513, 514, 515), (511, 510, 512, 515), (519, 523, 521, 517), (510, 519, 517, 483), (481, 516, 518, 511), (511, 518, 519, 510), (521, 525, 524, 520), (517, 521, 520, 516), (516, 520, 522, 518), (518, 522, 523, 519), (524, 528, 530, 526), (520, 524, 526, 522), (522, 526, 527, 523), (523, 527, 525, 521), (531, 532, 529), (526, 530, 531, 527), (527, 531, 529, 525), (525, 529, 528, 524), (529, 532, 528), (528, 532, 530), (530, 532, 531), (485, 534, 533, 483), (486, 513, 491, 484), (492, 491, 513, 512), (510, 488, 492, 512), (536, 540, 538, 534), (488, 536, 534, 485), (483, 533, 535, 510), (510, 535, 536, 488), (538, 542, 541, 537), (534, 538, 537, 533), (533, 537, 539, 535), (535, 539, 540, 536), (541, 545, 547, 543), (537, 541, 543, 539), (539, 543, 544, 540), (540, 544, 542, 538), (548, 549, 546), (543, 547, 548, 544), (544, 548, 546, 542), (542, 546, 545, 541), (546, 549, 545), (545, 549, 547), (547, 549, 548), (550, 553, 554, 551), (552, 555, 553, 550), (563, 552, 550, 577), (569, 553, 555, 613), (613, 555, 552, 563), (565, 573, 572, 373), (556, 572, 573, 561), (560, 559, 564, 562), (566, 567, 616, 614), (576, 567, 566, 578), (567, 570, 615, 616), (381, 569, 613, 388), (551, 571, 573, 565), (388, 613, 563, 386), (561, 558, 557, 556), (578, 566, 572, 556), (382, 568, 569, 381), (557, 575, 578, 556), (371, 577, 565, 373), (558, 561, 559, 560), (558, 580, 579, 557), (564, 570, 567, 576), (615, 570, 571), (575, 574, 576, 578), (582, 586, 584, 580), (574, 582, 580, 558), (557, 579, 581, 575), (575, 581, 582, 574), (584, 588, 587, 583), (580, 584, 583, 579), (579, 583, 585, 581), (581, 585, 586, 582), (587, 591, 593, 589), (583, 587, 589, 585), (585, 589, 590, 586), (586, 590, 588, 584), (594, 595, 592), (589, 593, 594, 590), (590, 594, 592, 588), (588, 592, 591, 587), (592, 595, 591), (591, 595, 593), (593, 595, 594), (560, 597, 596, 558), (386, 563, 577, 371), (561, 573, 571, 559), (574, 562, 564, 576), (599, 603, 601, 597), (562, 599, 597, 560), (558, 596, 598, 574), (574, 598, 599, 562), (601, 605, 604, 600), (597, 601, 600, 596), (596, 600, 602, 598), (598, 602, 603, 599), (604, 608, 610, 606), (600, 604, 606, 602), (602, 606, 607, 603), (603, 607, 605, 601), (611, 612, 609), (606, 610, 611, 607), (607, 611, 609, 605), (605, 609, 608, 604), (609, 612, 608), (608, 612, 610), (610, 612, 611), (559, 571, 570, 564), (572, 566, 614), (554, 615, 571, 551), (382, 614, 616, 568), (568, 616, 615, 554), (373, 572, 614, 382), (380, 621, 620, 378), (670, 619, 618, 671), (672, 617, 622), (671, 618, 617, 672), (621, 624, 623, 620), (624, 661, 662, 623), (622, 617, 647, 644), (669, 726, 727, 723, 760, 761, 762, 763, 759, 693, 666), (663, 629, 628, 664), (664, 628, 627, 665), (626, 631, 630, 625), (631, 633, 632, 630), (646, 639, 655, 652), (635, 650, 649, 634), (656, 635, 634, 657), (651, 689, 692, 617), (655, 684, 775, 770, 771, 734, 732, 733, 637), (624, 647, 661), (639, 646, 645, 641), (648, 678, 674, 626), (631, 643, 633), (626, 643, 631), (648, 642, 641, 645), (656, 633, 646, 652), (647, 624, 621, 644), (650, 637, 636, 649), (644, 621, 380), (659, 658, 642, 648), (626, 674, 673, 643), (637, 681, 730, 728, 731, 729, 721, 725, 722, 636), (647, 659, 661), (658, 691, 687, 642), (641, 685, 682, 639), (633, 656, 657, 632), (617, 692, 691, 658), (650, 696, 699, 652), (652, 655, 637, 650), (647, 617, 658, 659), (618, 664, 665, 617), (661, 626, 625, 662), (659, 648, 626, 661), (627, 638, 854, 856, 855, 852, 653, 665), (619, 663, 664, 618), (629, 668, 667, 628), (628, 667, 666, 627), (617, 695, 694, 651), (666, 667, 668, 669), (387, 622, 644, 380), (374, 671, 672, 372), (372, 672, 622, 387), (376, 670, 671, 374), (673, 674, 678, 676), (677, 675, 673, 676), (646, 677, 676, 645), (633, 675, 677, 646), (643, 673, 675, 633), (645, 676, 678, 648), (682, 685, 864, 865, 867, 858, 861, 862, 860, 815, 817, 818), (684, 776, 777, 778, 682, 819, 814, 813, 812, 683, 680), (687, 690, 896, 894, 901, 685, 899, 892, 893, 897), (691, 688, 690, 687), (692, 689, 688, 691), (681, 771, 773, 772, 774, 775, 684, 680, 679), (642, 687, 897, 898, 900, 899, 685, 641), (639, 682, 684, 655), (693, 759, 758, 760, 640, 654, 846, 847, 848, 800, 801, 806, 809, 802, 803, 804, 765, 764, 767, 766, 769), (653, 909, 911, 907, 660, 694, 695), (638, 850, 845, 844, 846, 654, 660, 885, 886, 891, 653, 852, 851, 853, 854), (665, 653, 695, 617), (666, 693, 769, 768, 765, 804, 807, 808, 809, 638, 627), (698, 702, 701, 697), (652, 699, 698, 656), (656, 698, 697, 635), (635, 697, 696, 650), (701, 702, 703, 700), (696, 700, 703, 699), (697, 701, 700, 696), (699, 703, 702, 698), (781, 780, 54), (773, 771, 770, 27, 73), (873, 872, 11), (715, 712, 59), (685, 901, 895, 896, 690, 686, 867, 866, 857, 863, 864), (896, 895, 80), (787, 789, 788, 7), (797, 798, 16), (754, 755, 756, 14), (835, 833, 19), (653, 888, 903, 887, 885, 660), (887, 889, 888, 653, 891, 890, 885), (853, 851, 42), (905, 910, 22, 68), (726, 724, 36, 82), (762, 761, 37, 83), (749, 746, 15), (840, 841, 837, 18), (709, 708, 47), (811, 812, 813, 76), (876, 873, 11, 57), (791, 790, 63), (722, 725, 23), (909, 908, 91), (782, 783, 8), (637, 733, 735, 734, 771, 681), (814, 819, 810, 30), (690, 876, 879, 872, 357, 825, 820, 821, 822, 823, 686), (866, 867, 865, 33, 79), (748, 750, 749, 15, 61), (708, 710, 1, 47), (891, 886, 89), (738, 736, 6, 52), (730, 729, 70), (682, 778, 779, 776, 684), (793, 795, 797, 16, 62), (821, 820, 10, 56), (902, 880, 21), (735, 733, 25, 71), (886, 885, 43, 89), (845, 850, 849, 87), (868, 870, 12), (865, 864, 863, 33), (782, 780, 829, 828, 355, 783), (826, 827, 823, 824, 825, 357, 355, 828), (855, 856, 88), (807, 804, 803, 39, 85), (859, 860, 862, 32, 78), (816, 818, 31, 77), (808, 807, 85), (907, 911, 45), (736, 737, 6), (862, 861, 32), (767, 764, 38), (729, 731, 24, 70), (908, 907, 45, 91), (753, 757, 754, 14, 60), (892, 899, 900, 35, 81), (900, 898, 35), (820, 825, 824, 10), (895, 901, 34, 80), (887, 903, 44), (857, 866, 79), (763, 762, 83), (719, 716, 0), (801, 800, 40), (805, 806, 86), (354, 708, 709, 718, 717, 716, 636, 679), (719, 718, 709, 711, 636, 716), (768, 769, 766, 84), (809, 806, 805, 800, 848, 849, 850, 638), (905, 904, 906, 660, 336), (710, 711, 1), (743, 744, 5, 51), (786, 787, 7, 53), (843, 839, 838, 796, 790, 791, 795, 324), (739, 737, 736, 355, 356), (717, 718, 46), (718, 719, 0, 46), (724, 723, 36), (904, 905, 68), (636, 722, 720, 721, 729, 730, 681, 679), (660, 907, 908, 909, 653), (888, 889, 90), (826, 828, 9), (885, 890, 43), (858, 859, 78), (815, 816, 77), (739, 738, 52), (822, 821, 56), (779, 778, 29), (874, 869, 868, 12, 58), (818, 817, 31), (757, 753, 752, 756, 755, 713, 712, 715, 669, 344, 361), (889, 887, 44, 90), (727, 726, 82), (747, 751, 748, 61), (660, 884, 881, 882, 336, 877, 878, 880), (902, 877, 336, 660, 880), (901, 894, 34), (731, 728, 24), (794, 793, 62), (720, 722, 23, 69), (803, 802, 39), (806, 801, 40, 86), (842, 840, 18, 64), (849, 848, 847, 41, 87), (761, 760, 758, 37), (839, 843, 842, 64), (875, 874, 58), (777, 776, 75), (766, 767, 38, 84), (712, 713, 13, 59), (704, 706, 3, 49), (790, 796, 17, 63), (831, 836, 835, 19, 65), (893, 892, 81), (856, 854, 853, 42, 88), (776, 779, 29, 75), (721, 720, 69), (752, 753, 60), (910, 906, 22), (713, 714, 13), (830, 827, 55), (780, 782, 8, 54), (877, 902, 21, 67), (760, 723, 724, 726, 669, 640), (784, 785, 786, 53), (882, 881, 20, 66), (813, 814, 30, 76), (878, 877, 67), (883, 882, 66), (832, 831, 65), (818, 816, 815, 860, 859, 858, 867, 686, 683, 812, 811, 810, 819, 682), (741, 704, 705, 707, 323, 354), (796, 792, 17), (881, 884, 20), (827, 826, 9, 55), (879, 876, 57), (847, 846, 844, 41)])
me_cylinder.polygons.foreach_set('material_index', [4, 4, 4, 4, 4, 4, 4, 4, 4, 4, 4, 4, 4, 4, 4, 4, 4, 4, 4, 4, 4, 4, 4, 4, 4, 4, 4, 4, 4, 4, 4, 4, 4, 4, 4, 4, 4, 4, 4, 4, 4, 4, 4, 4, 4, 4, 4, 4, 4, 4, 4, 4, 4, 4, 2, 2, 0, 0, 0, 2, 0, 0, 0, 0, 0, 2, 0, 0, 0, 0, 0, 2, 0, 0, 0, 0, 2, 0, 0, 0, 0, 2, 0, 0, 0, 0, 2, 0, 0, 0, 0, 2, 0, 0, 0, 0, 2, 0, 0, 0, 0, 2, 0, 0, 0, 0, 2, 0, 0, 0, 2, 0, 0, 0, 0, 0, 0, 0, 0, 0, 0, 0, 0, 0, 0, 0, 0, 0, 0, 0, 0, 0, 0, 0, 0, 0, 0, 0, 0, 0, 0, 0, 0, 0, 0, 0, 0, 0, 0, 0, 0, 0, 0, 0, 0, 0, 0, 0, 0, 0, 0, 0, 0, 0, 0, 0, 0, 0, 1, 0, 0, 0, 1, 1, 1, 1, 1, 1, 1, 0, 0, 0, 0, 0, 0, 0, 0, 0, 0, 0, 0, 0, 1, 0, 0, 0, 1, 1, 1, 1, 1, 1, 1, 0, 0, 0, 0, 0, 0, 0, 0, 0, 0, 0, 0, 1, 0, 0, 0, 1, 1, 1, 1, 1, 1, 1, 0, 0, 0, 0, 0, 0, 0, 0, 0, 0, 0, 0, 0, 0, 0, 0, 0, 0, 0, 0, 0, 0, 0, 0, 0, 0, 0, 0, 0, 0, 0, 0, 1, 0, 0, 0, 1, 1, 1, 1, 1, 1, 1, 0, 0, 0, 0, 0, 0, 0, 0, 0, 0, 0, 0, 1, 0, 0, 0, 1, 1, 1, 1, 1, 1, 1, 0, 0, 0, 0, 0, 0, 0, 2, 0, 2, 0, 0, 0, 2, 2, 2, 0, 0, 0, 0, 0, 3, 0, 0, 0, 0, 0, 0, 0, 0, 0, 0, 0, 0, 0, 0, 0, 0, 0, 0, 0, 0, 0, 0, 2, 0, 0, 2, 2, 2, 2, 3, 2, 0, 2, 0, 2, 5, 1, 0, 0, 0, 0, 3, 3, 3, 3, 3, 3, 0, 0, 3, 3, 3, 2, 2, 0, 0, 0, 0, 0, 0, 0, 0, 2, 2, 0, 0, 0, 2, 0, 0, 0, 0, 0, 2, 0, 0, 0, 0, 0, 2, 0, 0, 0, 0, 2, 0, 0, 0, 0, 2, 0, 0, 0, 0, 2, 0, 0, 0, 0, 2, 0, 0, 0, 0, 2, 0, 0, 0, 0, 2, 0, 0, 0, 0, 2, 0, 0, 0, 2, 0, 0, 0, 0, 0, 0, 0, 0, 0, 0, 0, 0, 0, 0, 0, 0, 0, 0, 0, 0, 0, 0, 0, 0, 0, 0, 0, 0, 0, 0, 0, 0, 0, 0, 0, 0, 0, 0, 0, 0, 0, 0, 0, 0, 0, 0, 0, 0, 0, 0, 0, 0, 0, 0, 0, 0, 0, 1, 0, 0, 0, 1, 1, 1, 1, 1, 1, 1, 0, 0, 0, 0, 0, 0, 0, 0, 0, 0, 0, 0, 0, 1, 0, 0, 0, 1, 1, 1, 1, 1, 1, 1, 0, 0, 0, 0, 0, 0, 0, 0, 0, 0, 0, 0, 1, 0, 0, 0, 1, 1, 1, 1, 1, 1, 1, 0, 0, 0, 0, 0, 0, 0, 0, 0, 0, 0, 0, 0, 0, 0, 0, 0, 0, 0, 0, 0, 0, 0, 0, 0, 0, 0, 0, 0, 0, 0, 0, 1, 0, 0, 0, 1, 1, 1, 1, 1, 1, 1, 0, 0, 0, 0, 0, 0, 0, 0, 0, 0, 0, 0, 1, 0, 0, 0, 1, 1, 1, 1, 1, 1, 1, 0, 0, 0, 0, 0, 0, 0, 2, 0, 2, 0, 0, 0, 2, 2, 2, 0, 0, 0, 0, 0, 3, 0, 0, 0, 0, 0, 0, 0, 0, 0, 0, 0, 0, 0, 0, 0, 0, 0, 0, 0, 0, 0, 0, 2, 0, 0, 2, 2, 2, 2, 3, 2, 0, 2, 0, 2, 5, 1, 0, 0, 0, 0, 3, 3, 3, 3, 3, 3, 0, 0, 3, 3, 3, 2, 2, 0, 0, 0, 0, 0, 0, 0, 0, 4, 4, 4, 4, 3, 4, 4, 4, 4, 4, 3, 3, 4, 4, 4, 4, 4, 4, 4, 4, 4, 4, 4, 4, 4, 0, 4, 3, 4, 4, 4, 4, 4, 4, 3, 4, 4, 4, 4, 4, 4, 4, 4, 3, 3, 4, 4, 4, 4, 4, 4, 4, 4, 4, 4, 4, 4, 4, 4, 4, 4, 4, 4, 4, 4, 4, 4, 0, 0, 4, 3, 3, 4, 4, 4, 3, 3, 4, 4, 4, 4, 0, 3, 4, 4, 4, 4, 4, 4, 4, 4, 4, 4, 2, 4, 4, 4, 3, 3, 4, 4, 4, 4, 4, 4, 4, 4, 4, 4, 4, 4, 4, 4, 4, 4, 4, 4, 4, 4, 4, 4, 4, 4, 4, 4, 4, 2, 4, 4, 4, 4, 4, 4, 3, 0, 4, 4, 4, 4, 4])
me_cylinder.materials.append(mat_green)
me_cylinder.materials.append(mat_black)
me_cylinder.materials.append(mat_lightgreen)
me_cylinder.materials.append(mat_red)
me_cylinder.materials.append(mat_lightyellow)
me_cylinder.materials.append(mat_material)
me_cylinder.use_remesh_preserve_volume = False
me_cylinder.use_remesh_preserve_attributes = False
me_cylinder.use_mirror_vertex_groups = False
me_cylinder.update()
me_cylinder_001 = bpy.data.meshes.new('Cylinder.001')
me_cylinder_001.from_pydata([(1.685, -3.016, 12.37), (1.959, -0.7865, 11.73), (8.044e-08, -3.141, 12.9), (-1.358e-08, -0.9236, 12.31)], [], [(2, 0, 1, 3)])
me_cylinder_001.materials.append(mat_green)
me_cylinder_001.materials.append(mat_black)
me_cylinder_001.materials.append(mat_lightgreen)
me_cylinder_001.materials.append(mat_red)
me_cylinder_001.materials.append(mat_lightyellow)
me_cylinder_001.use_remesh_preserve_volume = False
me_cylinder_001.use_remesh_preserve_attributes = False
me_cylinder_001.use_mirror_vertex_groups = False
me_cylinder_001.update()
arm_dinoarmature = bpy.data.armatures.new('DinoArmature')  # bones are not reproduced

# ---- objects
ob_characterarmature = bpy.data.objects.new('CharacterArmature', arm_dinoarmature)
ob_trex = bpy.data.objects.new('TRex', me_cylinder)
ob_placeholder = bpy.data.objects.new('Placeholder', me_cylinder_001)

# ---- transforms, parenting, visibility, modifiers, constraints
ob_characterarmature.location = (0.0, 0.0, 0.0)
ob_characterarmature.lineart.crease_threshold = 0.0
ob_trex.parent = ob_characterarmature
ob_trex.location = (0.0, 0.0, 0.0)
ob_trex.lineart.crease_threshold = 0.0
_vg = ob_trex.vertex_groups.new(name='root')
for _i, _w in zip([206, 211, 212, 213, 214, 215, 216, 217, 218, 219, 220, 221, 222, 223, 224, 225, 226, 227, 511, 516, 517, 518, 519, 520, 521, 522, 523, 524, 525, 526, 527, 528, 529, 530, 531, 532], [0.03427, 0.1113, 0.1148, 0.1251, 0.1582, 0.1639, 0.1889, 0.169, 0.1871, 0.171, 0.1886, 0.1744, 0.1916, 0.1997, 0.2124, 0.1968, 0.2087, 0.2048, 0.02496, 0.1098, 0.1135, 0.1226, 0.1565, 0.1622, 0.1874, 0.167, 0.1854, 0.1693, 0.187, 0.1725, 0.1899, 0.198, 0.2108, 0.1951, 0.207, 0.2031]): _vg.add([_i], _w, 'REPLACE')
_vg = ob_trex.vertex_groups.new(name='Body')
for _i, _w in zip([96, 100, 106, 377, 379, 384, 385, 392, 393], [0.08729, 0.3744, 0.05992, 0.03625, 0.08064, 0.1713, 0.3539, 0.0449, 0.0568]): _vg.add([_i], _w, 'REPLACE')
_vg = ob_trex.vertex_groups.new(name='FrontLeg.R')
for _i, _w in zip([371, 372, 373, 374, 375, 376, 379, 380, 381, 383, 385, 386, 387, 388, 391, 394, 550, 551, 552, 553, 555, 563, 565, 569, 577, 613], [0.5573, 0.1115, 0.06317, 0.07249, 0.3892, 0.07224, 0.1022, 0.01869, 0.003401, 0.3946, 0.07867, 0.6561, 0.07978, 0.4464, 0.01044, 0.01569, 0.2319, 0.04714, 0.4612, 0.02701, 0.4112, 0.5577, 0.05372, 0.01599, 0.3354, 0.4555]): _vg.add([_i], _w, 'REPLACE')
_vg = ob_trex.vertex_groups.new(name='FrontUpLeg.R')
for _i, _w in zip([371, 372, 373, 374, 375, 376, 379, 381, 382, 383, 385, 386, 387, 388, 389, 390, 394, 447, 550, 551, 552, 553, 554, 555, 563, 565, 566, 567, 568, 569, 570, 571, 577, 613, 614, 615, 616, 671], [0.3274, 0.08765, 0.8165, 0.1347, 0.06945, 0.01999, 0.05262, 0.9512, 0.9305, 0.08131, 0.0719, 0.2105, 0.03081, 0.4715, 0.1283, 0.05991, 0.04289, 0.0277, 0.7237, 0.8805, 0.4985, 0.948, 0.945, 0.5622, 0.3685, 0.8393, 0.02854, 0.06858, 0.9632, 0.9552, 0.1047, 0.01464, 0.5966, 0.4968, 0.1731, 0.4815, 0.4665, 0.001816]): _vg.add([_i], _w, 'REPLACE')
_vg = ob_trex.vertex_groups.new(name='FrontLowLeg.R')
for _i, _w in zip([373, 551, 554, 556, 557, 558, 559, 560, 561, 562, 564, 565, 566, 567, 568, 570, 571, 572, 573, 574, 576, 578, 580, 582, 586, 596, 597, 598, 599, 614, 615, 616], [0.03355, 0.05528, 0.05007, 0.9439, 0.05422, 0.06407, 0.9833, 0.1078, 0.9902, 0.1085, 0.9185, 0.06273, 0.922, 0.9155, 0.006411, 0.8876, 0.9662, 0.9665, 0.9922, 0.03834, 0.7979, 0.3292, 0.007883, 0.05445, 0.0003724, 0.01717, 0.02243, 0.07192, 0.04547, 0.8178, 0.5179, 0.5308]): _vg.add([_i], _w, 'REPLACE')
_vg = ob_trex.vertex_groups.new(name='FrontFoot.R')
for _i, _w in zip([556, 557, 558, 560, 562, 564, 566, 574, 575, 576, 578, 579, 580, 581, 582, 583, 584, 585, 586, 587, 588, 589, 590, 591, 592, 593, 594, 595, 596, 597, 598, 599, 600, 601, 602, 603, 604, 605, 606, 607, 608, 609, 610, 611, 612], [0.05581, 0.9457, 0.9359, 0.892, 0.8912, 0.078, 0.02613, 0.9557, 0.9754, 0.2005, 0.6694, 0.9784, 0.971, 0.9779, 0.9455, 0.9834, 0.9792, 0.9833, 0.9748, 0.9835, 0.9804, 0.9829, 0.9772, 0.986, 0.9846, 0.9852, 0.9831, 0.9857, 0.9664, 0.9637, 0.928, 0.9522, 0.984, 0.9828, 0.979, 0.9807, 0.9839, 0.9835, 0.9804, 0.9819, 0.9843, 0.9856, 0.9801, 0.9838, 0.9858]): _vg.add([_i], _w, 'REPLACE')
_vg = ob_trex.vertex_groups.new(name='BackLeg.R')
for _i, _w in zip([105, 109, 385, 388, 389, 390, 391, 392, 393, 394, 395, 396, 397, 398, 399, 400, 401, 403, 405, 406, 447, 448, 449, 452, 455, 456, 459], [0.06884, 0.04962, 0.07632, 0.00716, 0.6025, 0.5226, 0.3749, 0.0356, 0.2026, 0.7255, 0.1129, 0.1255, 0.3199, 0.006931, 0.1364, 0.4934, 0.009215, 0.06031, 0.043, 0.0903, 0.3011, 0.1521, 0.764, 0.4597, 0.1312, 0.0554, 0.05231]): _vg.add([_i], _w, 'REPLACE')
_vg = ob_trex.vertex_groups.new(name='BackUpLeg.R')
for _i, _w in zip([389, 390, 391, 393, 394, 395, 396, 397, 399, 400, 401, 402, 403, 405, 406, 407, 408, 409, 412, 447, 448, 449, 450, 451, 452, 453, 454, 455, 456, 457, 458, 459, 460, 461, 462, 463, 464, 465, 466, 467, 468, 469, 470, 471, 472, 473, 474, 475, 476], [0.2065, 0.2995, 0.07328, 0.004709, 0.03737, 0.8188, 0.755, 0.1321, 0.04657, 0.1662, 0.6859, 0.8323, 0.1788, 0.06415, 0.2366, 0.1254, 0.1437, 0.05745, 0.04948, 0.6387, 0.8021, 0.1708, 0.981, 0.9631, 0.4551, 0.8695, 0.9686, 0.596, 0.9035, 0.9875, 0.9602, 0.8867, 0.9542, 0.8395, 0.8672, 0.9828, 0.9804, 0.9329, 0.9321, 0.5266, 0.5063, 0.8915, 0.9063, 0.1813, 0.1467, 0.06748, 0.07145, 0.06011, 0.06104]): _vg.add([_i], _w, 'REPLACE')
_vg = ob_trex.vertex_groups.new(name='BackLowLeg.R')
for _i, _w in zip([461, 462, 465, 466, 467, 468, 469, 470, 471, 472, 473, 474, 475, 476, 477, 478, 479, 480, 481, 482, 483, 484, 485, 486, 487, 489, 490, 491, 492, 493, 494, 495, 496, 497, 498, 499, 500, 501, 502, 503, 504, 505, 506, 507, 508, 509, 510, 511, 512, 513, 514, 515, 516, 517, 518, 519, 520, 521, 522, 523, 524, 525, 526, 527, 528, 529, 530, 531, 532], [0.1403, 0.1235, 0.05084, 0.06269, 0.4732, 0.4983, 0.1082, 0.09291, 0.8143, 0.8504, 0.9244, 0.9199, 0.9353, 0.9549, 0.9416, 0.9452, 0.9451, 0.8476, 0.1983, 0.1852, 0.1033, 0.9371, 0.07902, 0.966, 0.06715, 0.3483, 0.7047, 0.8071, 0.2112, 0.06855, 0.08707, 0.05383, 0.06728, 0.06684, 0.07232, 0.0633, 0.06752, 0.06713, 0.07074, 0.06455, 0.06755, 0.06733, 0.06795, 0.06683, 0.06753, 0.06742, 0.1113, 0.1655, 0.829, 0.9238, 0.8595, 0.7713, 0.1443, 0.1248, 0.1358, 0.1192, 0.1294, 0.1199, 0.1266, 0.1205, 0.1272, 0.1208, 0.1255, 0.1204, 0.121, 0.1186, 0.1214, 0.119, 0.1199]): _vg.add([_i], _w, 'REPLACE')
_vg = ob_trex.vertex_groups.new(name='FrontLeg.L')
for _i, _w in zip([92, 93, 94, 95, 96, 97, 98, 100, 101, 102, 103, 107, 245, 246, 247, 248, 250, 258, 260, 264, 272, 308, 375, 376, 383, 391], [0.5585, 0.1225, 0.06355, 0.07845, 0.1061, 0.03191, 0.003411, 0.07706, 0.6573, 0.09171, 0.4465, 0.01552, 0.2323, 0.04736, 0.4615, 0.02707, 0.4113, 0.5584, 0.05395, 0.01601, 0.3361, 0.4556, 0.3893, 0.07318, 0.3947, 0.01044]): _vg.add([_i], _w, 'REPLACE')
_vg = ob_trex.vertex_groups.new(name='FrontUpLeg.L')
for _i, _w in zip([92, 93, 94, 95, 96, 98, 99, 100, 101, 102, 103, 104, 105, 107, 142, 245, 246, 247, 248, 249, 250, 258, 260, 261, 262, 263, 264, 265, 266, 272, 308, 309, 310, 311, 346, 375, 376, 383], [0.3284, 0.0963, 0.8169, 0.1419, 0.05444, 0.9512, 0.9305, 0.07006, 0.2111, 0.04471, 0.4715, 0.1283, 0.0599, 0.04269, 0.02769, 0.724, 0.8806, 0.4987, 0.948, 0.9451, 0.5622, 0.3689, 0.8395, 0.02854, 0.06858, 0.9632, 0.9552, 0.1047, 0.01464, 0.5971, 0.4968, 0.1731, 0.4815, 0.4665, 0.005053, 0.06958, 0.0225, 0.08132]): _vg.add([_i], _w, 'REPLACE')
_vg = ob_trex.vertex_groups.new(name='FrontLowLeg.L')
for _i, _w in zip([94, 246, 249, 251, 252, 253, 254, 255, 256, 257, 259, 260, 261, 262, 263, 265, 266, 267, 268, 269, 271, 273, 275, 277, 281, 291, 292, 293, 294, 309, 310, 311], [0.03358, 0.05529, 0.05007, 0.9439, 0.05422, 0.06407, 0.9833, 0.1078, 0.9902, 0.1085, 0.9185, 0.06274, 0.922, 0.9155, 0.006411, 0.8876, 0.9662, 0.9665, 0.9922, 0.03834, 0.7979, 0.3292, 0.007883, 0.05445, 0.0003724, 0.01717, 0.02243, 0.07192, 0.04547, 0.8178, 0.5179, 0.5308]): _vg.add([_i], _w, 'REPLACE')
_vg = ob_trex.vertex_groups.new(name='FrontFoot.L')
for _i, _w in zip([251, 252, 253, 255, 257, 259, 261, 269, 270, 271, 273, 274, 275, 276, 277, 278, 279, 280, 281, 282, 283, 284, 285, 286, 287, 288, 289, 290, 291, 292, 293, 294, 295, 296, 297, 298, 299, 300, 301, 302, 303, 304, 305, 306, 307], [0.05581, 0.9457, 0.9359, 0.892, 0.8912, 0.078, 0.02613, 0.9557, 0.9754, 0.2005, 0.6694, 0.9784, 0.971, 0.9779, 0.9455, 0.9834, 0.9792, 0.9833, 0.9748, 0.9835, 0.9804, 0.9829, 0.9772, 0.986, 0.9846, 0.9852, 0.9831, 0.9857, 0.9664, 0.9637, 0.928, 0.9522, 0.984, 0.9828, 0.979, 0.9807, 0.9839, 0.9835, 0.9804, 0.9819, 0.9843, 0.9856, 0.9801, 0.9838, 0.9858]): _vg.add([_i], _w, 'REPLACE')
_vg = ob_trex.vertex_groups.new(name='BackLeg.L')
for _i, _w in zip([100, 103, 104, 105, 106, 107, 108, 109, 110, 111, 112, 114, 115, 142, 143, 144, 147, 150, 151, 154, 390, 391, 392, 396, 397, 398, 403], [0.074, 0.006985, 0.6025, 0.5226, 0.2026, 0.7254, 0.1129, 0.1255, 0.1367, 0.4935, 0.009309, 0.04342, 0.09056, 0.3011, 0.1521, 0.764, 0.4597, 0.1313, 0.0554, 0.05231, 0.06884, 0.3749, 0.03544, 0.04962, 0.3199, 0.007, 0.06031]): _vg.add([_i], _w, 'REPLACE')
_vg = ob_trex.vertex_groups.new(name='BackUpLeg.L')
for _i, _w in zip([104, 105, 106, 107, 108, 109, 110, 111, 112, 113, 114, 115, 116, 117, 119, 142, 143, 144, 145, 146, 147, 148, 149, 150, 151, 152, 153, 154, 155, 156, 157, 158, 159, 160, 161, 162, 163, 164, 165, 166, 167, 168, 169, 170, 171, 391, 397, 403, 409], [0.2065, 0.2995, 0.004788, 0.03738, 0.8188, 0.755, 0.04691, 0.1663, 0.686, 0.8323, 0.06448, 0.2372, 0.1259, 0.1441, 0.05017, 0.6387, 0.8021, 0.1708, 0.981, 0.9631, 0.4552, 0.8696, 0.9687, 0.5963, 0.9035, 0.9875, 0.9602, 0.8867, 0.9542, 0.8395, 0.8672, 0.9828, 0.9804, 0.9329, 0.9321, 0.5266, 0.5063, 0.8915, 0.9063, 0.1813, 0.1467, 0.06748, 0.07145, 0.06013, 0.06105, 0.07328, 0.1321, 0.1788, 0.05753]): _vg.add([_i], _w, 'REPLACE')
_vg = ob_trex.vertex_groups.new(name='BackLowLeg.L')
for _i, _w in zip([156, 157, 160, 161, 162, 163, 164, 165, 166, 167, 168, 169, 170, 171, 172, 173, 174, 175, 176, 177, 178, 179, 180, 181, 182, 184, 185, 186, 187, 188, 189, 190, 191, 192, 193, 194, 195, 196, 197, 198, 199, 200, 201, 202, 203, 204, 205, 206, 207, 208, 209, 210, 211, 212, 213, 214, 215, 216, 217, 218, 219, 220, 221, 222, 223, 224, 225, 226, 227], [0.1403, 0.1235, 0.05084, 0.06268, 0.4732, 0.4982, 0.1082, 0.09291, 0.8143, 0.8504, 0.9244, 0.9198, 0.9351, 0.9545, 0.9416, 0.9447, 0.9413, 0.8392, 0.2088, 0.1759, 0.1056, 0.9344, 0.07779, 0.9648, 0.07007, 0.2648, 0.6698, 0.8007, 0.2012, 0.06787, 0.08547, 0.05365, 0.0673, 0.06629, 0.07157, 0.06288, 0.0671, 0.06658, 0.07006, 0.0641, 0.06708, 0.06679, 0.0674, 0.06632, 0.067, 0.06689, 0.1148, 0.1791, 0.8342, 0.9257, 0.8786, 0.813, 0.1525, 0.131, 0.1447, 0.1257, 0.1369, 0.1266, 0.1342, 0.1274, 0.1346, 0.1276, 0.1329, 0.1273, 0.128, 0.1254, 0.1285, 0.1258, 0.1268]): _vg.add([_i], _w, 'REPLACE')
_vg = ob_trex.vertex_groups.new(name='Back')
for _i, _w in zip([96, 100, 106, 107, 110, 111, 114, 115, 147, 377, 379, 384, 385, 392, 393, 394, 398, 399, 400, 404, 405, 406, 410, 452], [0.01236, 0.1188, 0.544, 0.08832, 0.3882, 0.1443, 0.08036, 0.01865, 0.00474, 0.01229, 0.01209, 0.1366, 0.1225, 0.6773, 0.5452, 0.08865, 0.6494, 0.3886, 0.1445, 0.1297, 0.08027, 0.01849, 0.00887, 0.004811]): _vg.add([_i], _w, 'REPLACE')
_vg = ob_trex.vertex_groups.new(name='Tail1')
for _i, _w in zip([106, 110, 111, 112, 113, 114, 115, 116, 117, 118, 119, 120, 121, 122, 123, 147, 148, 150, 392, 393, 397, 398, 399, 400, 401, 402, 403, 404, 405, 406, 407, 408, 409, 410, 411, 412, 413, 414, 415, 416, 417, 418, 452, 453, 455], [0.07333, 0.3907, 0.1651, 0.2383, 0.1097, 0.758, 0.6017, 0.7238, 0.6991, 0.7901, 0.8161, 0.08797, 0.08788, 0.09971, 0.08102, 0.04734, 0.09152, 0.2354, 0.05046, 0.07335, 0.06642, 0.2339, 0.3911, 0.1653, 0.2387, 0.1097, 0.4904, 0.7911, 0.7589, 0.603, 0.7248, 0.6998, 0.7507, 0.816, 0.791, 0.8174, 0.08753, 0.08756, 0.07146, 0.07708, 0.09918, 0.0804, 0.0475, 0.09167, 0.2359]): _vg.add([_i], _w, 'REPLACE')
_vg = ob_trex.vertex_groups.new(name='Tail2')
for _i, _w in zip([112, 114, 115, 116, 117, 118, 119, 120, 121, 122, 123, 124, 125, 401, 404, 405, 406, 407, 408, 409, 410, 411, 412, 413, 414, 415, 416, 417, 418, 419, 420], [0.006366, 0.02889, 0.00548, 0.1177, 0.1156, 0.1525, 0.1015, 0.8443, 0.8426, 0.84, 0.8573, 0.002582, 0.007067, 0.006192, 0.01553, 0.02847, 0.005093, 0.1174, 0.1154, 0.1041, 0.1287, 0.1521, 0.1009, 0.8452, 0.8433, 0.8616, 0.8704, 0.841, 0.8585, 0.002056, 0.006692]): _vg.add([_i], _w, 'REPLACE')
_vg = ob_trex.vertex_groups.new(name='Tail3')
for _i, _w in zip([120, 121, 122, 123, 124, 125, 126, 127, 413, 414, 415, 416, 417, 418, 419, 420, 421, 422, 423, 424], [0.0518, 0.05072, 0.05224, 0.05226, 0.954, 0.9509, 0.9643, 0.9669, 0.05149, 0.05049, 0.05157, 0.04382, 0.05189, 0.05184, 0.9545, 0.9513, 0.9563, 0.9664, 0.9648, 0.9675]): _vg.add([_i], _w, 'REPLACE')
_vg = ob_trex.vertex_groups.new(name='Tail4')
for _i, _w in zip([128, 129, 130, 131, 425, 426, 427, 428, 429, 430], [0.9796, 0.9782, 0.9811, 0.9818, 0.98, 0.9785, 0.9817, 0.9804, 0.9814, 0.9823]): _vg.add([_i], _w, 'REPLACE')
_vg = ob_trex.vertex_groups.new(name='Tail5')
for _i, _w in zip([132, 133, 134, 135, 136, 137, 138, 139, 140, 141, 431, 432, 433, 434, 435, 436, 437, 438, 439, 440, 441, 442, 443, 444, 445, 446], [0.9877, 0.9916, 1.0, 0.9889, 1.0, 0.9999, 1.0, 1.0, 1.0, 1.0, 0.9881, 0.992, 0.998, 1.0, 1.0, 0.9893, 1.0, 0.9999, 1.0, 1.0, 1.0, 1.0, 1.0, 1.0, 1.0, 1.0]): _vg.add([_i], _w, 'REPLACE')
_vg = ob_trex.vertex_groups.new(name='Hips')
_vg = ob_trex.vertex_groups.new(name='Torso')
for _i, _w in zip([96, 97, 100, 101, 102, 106, 377, 378, 379, 380, 384, 385, 386, 387, 392, 393], [0.4651, 0.09345, 0.1898, 0.01826, 0.0259, 0.009437, 0.5803, 0.09452, 0.4788, 0.08713, 0.478, 0.1984, 0.01949, 0.01558, 0.08331, 0.0119]): _vg.add([_i], _w, 'REPLACE')
_vg = ob_trex.vertex_groups.new(name='Shoulders')
for _i, _w in zip([13, 14, 15, 16, 17, 18, 19, 20, 21, 22, 36, 37, 38, 39, 40, 41, 42, 43, 44, 45, 59, 60, 61, 62, 63, 64, 65, 66, 67, 68, 82, 83, 84, 85, 86, 87, 88, 89, 90, 91, 92, 93, 94, 95, 96, 97, 100, 101, 102, 258, 272, 312, 313, 314, 315, 316, 318, 319, 324, 329, 332, 336, 339, 342, 343, 344, 345, 346, 347, 360, 361, 362, 371, 372, 373, 374, 375, 376, 377, 378, 379, 380, 384, 385, 386, 387, 563, 577, 617, 618, 619, 620, 621, 622, 624, 627, 628, 629, 638, 640, 644, 647, 651, 653, 654, 658, 660, 663, 664, 665, 666, 667, 668, 669, 670, 671, 672, 692, 693, 694, 695, 712, 713, 714, 715, 723, 724, 726, 727, 746, 747, 748, 749, 750, 751, 752, 753, 754, 755, 756, 757, 758, 759, 760, 761, 762, 763, 764, 765, 766, 767, 768, 769, 790, 791, 792, 793, 794, 795, 796, 797, 798, 799, 800, 801, 802, 803, 804, 805, 806, 807, 808, 809, 831, 832, 833, 834, 835, 836, 837, 838, 839, 840, 841, 842, 843, 844, 845, 846, 847, 848, 849, 850, 851, 852, 853, 854, 855, 856, 877, 878, 880, 881, 882, 883, 884, 885, 886, 887, 888, 889, 890, 891, 902, 903, 904, 905, 906, 907, 908, 909, 910, 911], [0.06153, 0.0617, 0.06246, 0.06368, 0.065, 0.06692, 0.0691, 0.07148, 0.07371, 0.07327, 0.06142, 0.06133, 0.06166, 0.0624, 0.06326, 0.06449, 0.0674, 0.07036, 0.0731, 0.07295, 0.06153, 0.0617, 0.06246, 0.06367, 0.06498, 0.06688, 0.06908, 0.07146, 0.07369, 0.07295, 0.06142, 0.06133, 0.06166, 0.0624, 0.06324, 0.06447, 0.06739, 0.07033, 0.07306, 0.07262, 0.07354, 0.6014, 0.02183, 0.5649, 0.1834, 0.6747, 0.04236, 0.06312, 0.6698, 0.01941, 0.02907, 0.06275, 0.06594, 0.1182, 0.1195, 0.0008084, 0.06459, 0.05784, 0.06572, 0.1196, 0.02747, 0.07401, 0.0008579, 0.03979, 0.07351, 0.06136, 0.06045, 0.147, 0.1347, 0.04413, 0.06188, 0.08309, 0.07794, 0.6409, 0.02491, 0.5903, 0.05474, 0.6087, 0.2203, 0.7226, 0.1864, 0.71, 0.06428, 0.04644, 0.06672, 0.7155, 0.02338, 0.03377, 0.06395, 0.0674, 0.06042, 0.09223, 0.1225, 0.1253, 0.002185, 0.06253, 0.05692, 0.0555, 0.06346, 0.06159, 0.125, 0.02968, 0.003344, 0.07359, 0.06762, 0.001713, 0.08285, 0.028, 0.03987, 0.07326, 0.06099, 0.06019, 0.06007, 0.0614, 0.1433, 0.1523, 0.1415, 0.04583, 0.06133, 0.1125, 0.08409, 0.0615, 0.06158, 0.06154, 0.06148, 0.06142, 0.06145, 0.06139, 0.06134, 0.06233, 0.06229, 0.06266, 0.06273, 0.06272, 0.06234, 0.0616, 0.06175, 0.06184, 0.06173, 0.0617, 0.06179, 0.06135, 0.06132, 0.06135, 0.06135, 0.06128, 0.06129, 0.06182, 0.0618, 0.06156, 0.0616, 0.06174, 0.06158, 0.06523, 0.06463, 0.06491, 0.06392, 0.06346, 0.06396, 0.06556, 0.06406, 0.06356, 0.06348, 0.06371, 0.06325, 0.06268, 0.06235, 0.06227, 0.06331, 0.06294, 0.06224, 0.06252, 0.06256, 0.06883, 0.06824, 0.06903, 0.06871, 0.06963, 0.06933, 0.06647, 0.06594, 0.06589, 0.0678, 0.06664, 0.06658, 0.06586, 0.06496, 0.06439, 0.06444, 0.06433, 0.0638, 0.06375, 0.06363, 0.06795, 0.06774, 0.06709, 0.06685, 0.06738, 0.06656, 0.07354, 0.0731, 0.07364, 0.072, 0.07157, 0.07087, 0.07134, 0.07022, 0.06956, 0.07297, 0.07293, 0.07237, 0.071, 0.07046, 0.07415, 0.0736, 0.07528, 0.07559, 0.07608, 0.0758, 0.07495, 0.07533, 0.07629, 0.07608]): _vg.add([_i], _w, 'REPLACE')
_vg = ob_trex.vertex_groups.new(name='Neck')
for _i, _w in zip([8, 9, 10, 11, 12, 13, 14, 15, 16, 17, 18, 19, 20, 21, 22, 31, 32, 33, 34, 35, 36, 37, 38, 39, 40, 41, 42, 43, 44, 45, 54, 55, 56, 57, 58, 59, 60, 61, 62, 63, 64, 65, 66, 67, 68, 77, 78, 79, 80, 81, 82, 83, 84, 85, 86, 87, 88, 89, 90, 91, 93, 95, 96, 97, 102, 312, 313, 314, 315, 316, 317, 318, 319, 320, 321, 324, 326, 327, 328, 329, 330, 332, 333, 336, 339, 340, 341, 342, 343, 344, 345, 346, 347, 348, 349, 350, 351, 352, 353, 357, 358, 359, 360, 361, 362, 372, 374, 376, 377, 378, 379, 380, 387, 617, 618, 619, 620, 621, 622, 623, 624, 625, 626, 627, 628, 629, 630, 631, 633, 638, 640, 641, 642, 643, 644, 645, 647, 648, 651, 653, 654, 658, 659, 660, 661, 662, 663, 664, 665, 666, 667, 668, 669, 670, 671, 672, 673, 674, 675, 676, 677, 678, 685, 687, 688, 689, 690, 691, 692, 693, 694, 695, 712, 713, 714, 715, 723, 724, 726, 727, 746, 747, 748, 749, 750, 751, 752, 753, 754, 755, 756, 757, 758, 759, 760, 761, 762, 763, 764, 765, 766, 767, 768, 769, 780, 782, 790, 791, 792, 793, 794, 795, 796, 797, 798, 799, 800, 801, 802, 803, 804, 805, 806, 807, 808, 809, 815, 817, 820, 821, 822, 823, 824, 825, 826, 827, 828, 829, 830, 831, 832, 833, 834, 835, 836, 837, 838, 839, 840, 841, 842, 843, 844, 845, 846, 847, 848, 849, 850, 851, 852, 853, 854, 855, 856, 857, 858, 859, 860, 861, 862, 863, 864, 865, 866, 867, 868, 869, 870, 871, 872, 873, 874, 875, 876, 877, 878, 879, 880, 881, 882, 883, 884, 885, 886, 887, 888, 889, 890, 891, 892, 893, 894, 895, 896, 897, 898, 899, 900, 901, 902, 903, 904, 905, 906, 907, 908, 909, 910, 911], [0.0009611, 0.03387, 0.05796, 0.09718, 0.1283, 0.5117, 0.5118, 0.5142, 0.5187, 0.5238, 0.5314, 0.5511, 0.5696, 0.5866, 0.5817, 0.0006076, 0.03315, 0.0577, 0.09695, 0.128, 0.5118, 0.5119, 0.5146, 0.5195, 0.5248, 0.5328, 0.5521, 0.5704, 0.5871, 0.5816, 0.0008772, 0.03367, 0.05791, 0.09713, 0.1288, 0.5117, 0.5118, 0.5142, 0.5187, 0.5237, 0.5313, 0.551, 0.5695, 0.5864, 0.5793, 0.0005265, 0.03304, 0.05758, 0.09691, 0.1285, 0.5118, 0.5119, 0.5146, 0.5194, 0.5247, 0.5327, 0.552, 0.5703, 0.5869, 0.5792, 0.1355, 0.1593, 0.01674, 0.1254, 0.1247, 0.7007, 0.7232, 0.7351, 0.7776, 0.4692, 0.1314, 0.521, 0.4913, 0.0698, 0.006109, 0.5257, 0.05862, 0.163, 0.06556, 0.7704, 0.05972, 0.6669, 0.1353, 0.5914, 0.417, 0.3012, 0.2525, 0.4366, 0.5935, 0.5101, 0.5059, 0.7261, 0.7545, 0.06362, 0.09584, 0.03353, 0.05844, 0.0278, 0.08971, 0.05814, 0.1576, 0.391, 0.6189, 0.5121, 0.6868, 0.1215, 0.1503, 0.1542, 0.02377, 0.1195, 0.009473, 0.1118, 0.1076, 0.7011, 0.7232, 0.7214, 0.7396, 0.734, 0.7766, 0.4577, 0.4691, 0.1155, 0.131, 0.5222, 0.4917, 0.4816, 0.05887, 0.06947, 0.005603, 0.527, 0.5124, 0.05831, 0.1639, 0.06523, 0.7695, 0.05929, 0.6675, 0.1351, 0.9401, 0.5918, 0.5439, 0.417, 0.3006, 0.636, 0.2521, 0.2134, 0.3957, 0.4362, 0.5938, 0.5103, 0.506, 0.5047, 0.5113, 0.7368, 0.7249, 0.7531, 0.06328, 0.09549, 0.0329, 0.05803, 0.02709, 0.08936, 0.05783, 0.1572, 0.08491, 0.9122, 0.1474, 0.3913, 0.619, 0.5124, 0.814, 0.687, 0.5114, 0.5118, 0.5119, 0.5115, 0.5119, 0.5119, 0.5116, 0.5115, 0.5138, 0.5136, 0.5148, 0.5152, 0.5151, 0.5138, 0.5115, 0.5118, 0.5121, 0.5119, 0.5119, 0.5119, 0.5123, 0.5121, 0.5121, 0.512, 0.5115, 0.5119, 0.5157, 0.5156, 0.514, 0.5142, 0.5153, 0.5142, 0.006318, 0.009369, 0.5245, 0.5221, 0.5236, 0.5195, 0.5178, 0.5197, 0.5263, 0.5203, 0.5183, 0.5179, 0.5273, 0.5246, 0.5211, 0.519, 0.5187, 0.5254, 0.5231, 0.5185, 0.5204, 0.5205, 0.005917, 0.008884, 0.07351, 0.07091, 0.05758, 0.05958, 0.05814, 0.05822, 0.04201, 0.03635, 0.03004, 0.02593, 0.02577, 0.5516, 0.5462, 0.5487, 0.5475, 0.5544, 0.5534, 0.5299, 0.5271, 0.5269, 0.534, 0.5306, 0.5316, 0.5266, 0.5357, 0.5329, 0.5319, 0.5312, 0.5285, 0.5283, 0.5279, 0.5554, 0.5543, 0.5498, 0.5486, 0.5525, 0.5472, 0.07086, 0.03558, 0.02512, 0.02539, 0.0414, 0.02946, 0.07316, 0.05791, 0.05782, 0.05731, 0.05929, 0.1451, 0.1468, 0.1294, 0.1296, 0.09756, 0.1118, 0.146, 0.1309, 0.1105, 0.5859, 0.5824, 0.09628, 0.5856, 0.5734, 0.5708, 0.565, 0.5682, 0.5692, 0.5657, 0.5861, 0.5863, 0.5829, 0.5742, 0.5715, 0.1309, 0.1456, 0.1114, 0.09619, 0.1103, 0.1463, 0.1459, 0.1291, 0.1298, 0.09715, 0.5896, 0.59, 0.5979, 0.6029, 0.6018, 0.6021, 0.5982, 0.6032, 0.6069, 0.6071]): _vg.add([_i], _w, 'REPLACE')
_vg = ob_trex.vertex_groups.new(name='DEF-head')
for _i, _w in zip([0, 1, 2, 3, 4, 5, 6, 7, 8, 9, 10, 11, 12, 13, 14, 15, 16, 17, 18, 19, 20, 21, 22, 23, 24, 25, 26, 27, 28, 29, 30, 31, 32, 33, 34, 35, 36, 37, 38, 39, 40, 41, 42, 43, 44, 45, 46, 47, 48, 49, 50, 51, 52, 53, 54, 55, 56, 57, 58, 59, 60, 61, 62, 63, 64, 65, 66, 67, 68, 69, 70, 71, 72, 73, 74, 75, 76, 77, 78, 79, 80, 81, 82, 83, 84, 85, 86, 87, 88, 89, 90, 91, 312, 313, 314, 315, 316, 317, 318, 319, 320, 321, 322, 323, 324, 325, 326, 327, 328, 329, 330, 331, 332, 333, 334, 335, 336, 337, 338, 339, 340, 341, 342, 343, 344, 345, 346, 347, 348, 349, 350, 351, 352, 353, 354, 355, 356, 357, 358, 359, 360, 361, 362, 363, 364, 365, 366, 367, 368, 369, 370, 617, 618, 619, 620, 621, 622, 623, 624, 625, 626, 627, 628, 629, 630, 631, 632, 633, 634, 635, 636, 637, 638, 639, 640, 641, 642, 643, 644, 645, 646, 647, 648, 649, 650, 651, 652, 653, 654, 655, 656, 657, 658, 659, 660, 661, 662, 663, 664, 665, 666, 667, 668, 669, 670, 671, 672, 673, 674, 675, 676, 677, 678, 679, 680, 681, 682, 683, 684, 685, 686, 687, 688, 689, 690, 691, 692, 693, 694, 695, 696, 697, 698, 699, 700, 701, 702, 703, 704, 705, 706, 707, 708, 709, 710, 711, 712, 713, 714, 715, 716, 717, 718, 719, 720, 721, 722, 723, 724, 725, 726, 727, 728, 729, 730, 731, 732, 733, 734, 735, 736, 737, 738, 739, 740, 741, 742, 743, 744, 745, 746, 747, 748, 749, 750, 751, 752, 753, 754, 755, 756, 757, 758, 759, 760, 761, 762, 763, 764, 765, 766, 767, 768, 769, 770, 771, 772, 773, 774, 775, 776, 777, 778, 779, 780, 781, 782, 783, 784, 785, 786, 787, 788, 789, 790, 791, 792, 793, 794, 795, 796, 797, 798, 799, 800, 801, 802, 803, 804, 805, 806, 807, 808, 809, 810, 811, 812, 813, 814, 815, 816, 817, 818, 819, 820, 821, 822, 823, 824, 825, 826, 827, 828, 829, 830, 831, 832, 833, 834, 835, 836, 837, 838, 839, 840, 841, 842, 843, 844, 845, 846, 847, 848, 849, 850, 851, 852, 853, 854, 855, 856, 857, 858, 859, 860, 861, 862, 863, 864, 865, 866, 867, 868, 869, 870, 871, 872, 873, 874, 875, 876, 877, 878, 879, 880, 881, 882, 883, 884, 885, 886, 887, 888, 889, 890, 891, 892, 893, 894, 895, 896, 897, 898, 899, 900, 901, 902, 903, 904, 905, 906, 907, 908, 909, 910, 911], [0.9994, 0.9989, 0.9985, 0.9981, 0.9974, 0.9972, 0.9946, 0.9897, 0.9735, 0.9564, 0.9396, 0.8982, 0.8654, 0.4171, 0.4169, 0.4137, 0.408, 0.4016, 0.3921, 0.3701, 0.3492, 0.33, 0.3357, 0.9994, 0.9989, 0.9985, 0.998, 0.9974, 0.9971, 0.9946, 0.9897, 0.9732, 0.9561, 0.9391, 0.8978, 0.8651, 0.4172, 0.4172, 0.4142, 0.4086, 0.4024, 0.3932, 0.371, 0.3498, 0.3305, 0.3364, 0.9994, 0.9989, 0.9985, 0.9981, 0.9975, 0.9972, 0.9946, 0.9897, 0.9736, 0.9565, 0.9397, 0.8983, 0.8649, 0.4172, 0.4169, 0.4137, 0.4081, 0.4017, 0.3923, 0.3702, 0.3494, 0.3302, 0.3385, 0.9994, 0.9989, 0.9985, 0.998, 0.9975, 0.9971, 0.9946, 0.9897, 0.9733, 0.9561, 0.9392, 0.8979, 0.8646, 0.4172, 0.4172, 0.4142, 0.4086, 0.4025, 0.3934, 0.3711, 0.3499, 0.3307, 0.3392, 0.2259, 0.1889, 0.1174, 0.06744, 0.4996, 0.8602, 0.4048, 0.4411, 0.9259, 0.9703, 0.9959, 0.9989, 0.399, 0.9927, 0.9388, 0.8278, 0.9304, 0.07681, 0.937, 0.9764, 0.2857, 0.8562, 0.998, 0.9928, 0.3246, 0.9976, 0.9882, 0.5534, 0.6779, 0.7309, 0.5075, 0.3227, 0.4189, 0.424, 0.06597, 0.06406, 0.9325, 0.8982, 0.9558, 0.9382, 0.9589, 0.9048, 0.9985, 0.9919, 0.9968, 0.9394, 0.8346, 0.5871, 0.3263, 0.4164, 0.2205, 0.9952, 0.9946, 0.993, 0.994, 0.995, 0.9945, 0.9933, 0.9941, 0.2252, 0.1886, 0.1978, 0.1533, 0.1168, 0.06666, 0.5194, 0.4995, 0.8777, 0.8603, 0.4058, 0.4416, 0.4532, 0.9376, 0.9259, 0.9783, 0.9703, 0.9975, 0.996, 0.9994, 0.9989, 0.4001, 0.9927, 0.4164, 0.9383, 0.8263, 0.9305, 0.076, 0.9369, 0.9764, 0.2847, 0.856, 0.9991, 0.9981, 0.01548, 0.9929, 0.325, 0.3793, 0.9976, 0.9882, 0.9924, 0.553, 0.6782, 0.2738, 0.7311, 0.7746, 0.5554, 0.5083, 0.3231, 0.4191, 0.4241, 0.4256, 0.4177, 0.06652, 0.06551, 0.06331, 0.9325, 0.8982, 0.9558, 0.9382, 0.9589, 0.9048, 0.9996, 0.9996, 0.9985, 0.9919, 0.9981, 0.9967, 0.939, 0.9912, 0.8345, 0.9138, 0.08102, 0.8504, 0.5865, 0.3259, 0.4167, 0.07156, 0.22, 0.9952, 0.9946, 0.993, 0.9941, 0.9951, 0.9945, 0.9933, 0.9941, 0.998, 0.9985, 0.9981, 0.9985, 0.9988, 0.999, 0.9989, 0.9991, 0.4175, 0.417, 0.417, 0.4174, 0.9994, 0.9995, 0.9993, 0.9993, 0.9995, 0.9993, 0.9994, 0.4171, 0.417, 0.9993, 0.4175, 0.4176, 0.9989, 0.999, 0.9988, 0.9991, 0.998, 0.9985, 0.998, 0.9985, 0.9942, 0.9957, 0.9943, 0.9958, 0.9974, 0.9974, 0.9975, 0.9972, 0.9971, 0.9972, 0.4143, 0.4145, 0.4129, 0.4125, 0.4126, 0.4143, 0.4173, 0.4168, 0.4165, 0.4167, 0.4168, 0.4167, 0.4168, 0.417, 0.417, 0.4171, 0.4176, 0.4172, 0.413, 0.413, 0.4149, 0.4147, 0.4134, 0.4147, 0.9973, 0.9974, 0.9971, 0.9975, 0.9971, 0.9972, 0.9957, 0.9942, 0.9942, 0.9957, 0.9707, 0.9785, 0.9691, 0.9773, 0.992, 0.9911, 0.9882, 0.9878, 0.9923, 0.9916, 0.4007, 0.4037, 0.4019, 0.407, 0.4092, 0.4068, 0.3986, 0.4061, 0.4085, 0.409, 0.3995, 0.4026, 0.4067, 0.4091, 0.4095, 0.4018, 0.4045, 0.4097, 0.4076, 0.4074, 0.9881, 0.9882, 0.991, 0.9919, 0.9921, 0.9705, 0.9782, 0.9689, 0.977, 0.991, 0.9232, 0.9259, 0.94, 0.9379, 0.9395, 0.9394, 0.9521, 0.9551, 0.9584, 0.9605, 0.9606, 0.3698, 0.3759, 0.3727, 0.3741, 0.3663, 0.3676, 0.3941, 0.3974, 0.3977, 0.3886, 0.3933, 0.3922, 0.398, 0.3899, 0.3933, 0.3942, 0.395, 0.3982, 0.3985, 0.399, 0.3672, 0.3685, 0.3736, 0.3751, 0.3706, 0.3767, 0.9253, 0.9548, 0.9603, 0.9602, 0.9517, 0.958, 0.9228, 0.9389, 0.939, 0.9395, 0.9374, 0.8477, 0.8459, 0.864, 0.864, 0.8978, 0.8827, 0.847, 0.8628, 0.8844, 0.3309, 0.3348, 0.8992, 0.3312, 0.3449, 0.3478, 0.3544, 0.3508, 0.3512, 0.3552, 0.3316, 0.3313, 0.3353, 0.3454, 0.3485, 0.8623, 0.8468, 0.8824, 0.8987, 0.8839, 0.8458, 0.8462, 0.8638, 0.8629, 0.8975, 0.3266, 0.327, 0.3171, 0.3118, 0.3126, 0.3129, 0.3175, 0.3121, 0.3073, 0.3075]): _vg.add([_i], _w, 'REPLACE')
_vg = ob_trex.vertex_groups.new(name='BackFoot.R')
for _i, _w in zip([477, 478, 479, 480, 481, 482, 483, 484, 485, 486, 487, 488, 489, 490, 491, 492, 493, 494, 495, 496, 497, 498, 499, 500, 501, 502, 503, 504, 505, 506, 507, 508, 509, 510, 511, 512, 513, 514, 515, 516, 517, 518, 519, 520, 521, 522, 523, 524, 525, 526, 527, 528, 529, 530, 531, 532, 533, 534, 535, 536, 537, 538, 539, 540, 541, 542, 543, 544, 545, 546, 547, 548, 549], [0.04731, 0.05165, 0.05064, 0.1442, 0.7816, 0.8169, 0.8849, 0.0571, 0.9196, 0.009052, 0.9328, 0.9789, 0.6508, 0.2933, 0.1916, 0.7884, 0.9309, 0.913, 0.9456, 0.9325, 0.9327, 0.9274, 0.9363, 0.9321, 0.9325, 0.929, 0.935, 0.9321, 0.9323, 0.9317, 0.9328, 0.9321, 0.9322, 0.866, 0.7968, 0.1688, 0.07447, 0.1343, 0.2197, 0.7455, 0.7613, 0.7414, 0.724, 0.7081, 0.6924, 0.7061, 0.6938, 0.7032, 0.6919, 0.7017, 0.6894, 0.6807, 0.6704, 0.6832, 0.6737, 0.6767, 0.9943, 0.9973, 0.9945, 0.9988, 0.9987, 0.9998, 0.9988, 0.9998, 0.9991, 0.9999, 0.9992, 0.9998, 0.9998, 0.9999, 0.9998, 0.9999, 0.9999]): _vg.add([_i], _w, 'REPLACE')
_vg = ob_trex.vertex_groups.new(name='BackFoot.L')
for _i, _w in zip([172, 173, 174, 175, 176, 177, 178, 179, 180, 181, 182, 183, 184, 185, 186, 187, 188, 189, 190, 191, 192, 193, 194, 195, 196, 197, 198, 199, 200, 201, 202, 203, 204, 205, 206, 207, 208, 209, 210, 211, 212, 213, 214, 215, 216, 217, 218, 219, 220, 221, 222, 223, 224, 225, 226, 227, 228, 229, 230, 231, 232, 233, 234, 235, 236, 237, 238, 239, 240, 241, 242, 243, 244], [0.04709, 0.05212, 0.05343, 0.1524, 0.7715, 0.8263, 0.8825, 0.05972, 0.9208, 0.01111, 0.9298, 0.9787, 0.7345, 0.328, 0.1979, 0.7985, 0.9315, 0.9145, 0.9458, 0.9324, 0.9332, 0.9281, 0.9367, 0.9325, 0.933, 0.9296, 0.9355, 0.9325, 0.9328, 0.9322, 0.9333, 0.9326, 0.9327, 0.8616, 0.7785, 0.164, 0.07264, 0.116, 0.1804, 0.7358, 0.7538, 0.7298, 0.7158, 0.6988, 0.6842, 0.6965, 0.6852, 0.6941, 0.6835, 0.6924, 0.6808, 0.672, 0.6619, 0.6744, 0.6652, 0.6681, 0.9942, 0.9973, 0.9943, 0.9988, 0.9987, 0.9998, 0.9988, 0.9998, 0.9991, 0.9999, 0.9991, 0.9998, 0.9998, 0.9999, 0.9998, 0.9999, 0.9999]): _vg.add([_i], _w, 'REPLACE')
_m = ob_trex.modifiers.new('Armature', 'ARMATURE')
_m.object = ob_characterarmature
ob_placeholder.parent = ob_characterarmature
ob_placeholder.location = (0.0, 0.0, 0.0)
ob_placeholder.lineart.crease_threshold = 0.0
_vg = ob_placeholder.vertex_groups.new(name='root')
_vg = ob_placeholder.vertex_groups.new(name='Body')
for _i, _w in zip([0, 1, 2, 3], [0.3744, 0.05992, 0.1713, 0.0449]): _vg.add([_i], _w, 'REPLACE')
_vg = ob_placeholder.vertex_groups.new(name='FrontLeg.R')
_vg = ob_placeholder.vertex_groups.new(name='FrontUpLeg.R')
_vg = ob_placeholder.vertex_groups.new(name='FrontLowLeg.R')
_vg = ob_placeholder.vertex_groups.new(name='FrontFoot.R')
_vg = ob_placeholder.vertex_groups.new(name='BackLeg.R')
for _i, _w in zip([3], [0.0356]): _vg.add([_i], _w, 'REPLACE')
_vg = ob_placeholder.vertex_groups.new(name='BackUpLeg.R')
_vg = ob_placeholder.vertex_groups.new(name='BackLowLeg.R')
_vg = ob_placeholder.vertex_groups.new(name='FrontLeg.L')
for _i, _w in zip([0], [0.07706]): _vg.add([_i], _w, 'REPLACE')
_vg = ob_placeholder.vertex_groups.new(name='FrontUpLeg.L')
for _i, _w in zip([0], [0.07006]): _vg.add([_i], _w, 'REPLACE')
_vg = ob_placeholder.vertex_groups.new(name='FrontLowLeg.L')
_vg = ob_placeholder.vertex_groups.new(name='FrontFoot.L')
_vg = ob_placeholder.vertex_groups.new(name='BackLeg.L')
for _i, _w in zip([0, 1, 3], [0.074, 0.2026, 0.03544]): _vg.add([_i], _w, 'REPLACE')
_vg = ob_placeholder.vertex_groups.new(name='BackUpLeg.L')
for _i, _w in zip([1], [0.004788]): _vg.add([_i], _w, 'REPLACE')
_vg = ob_placeholder.vertex_groups.new(name='BackLowLeg.L')
_vg = ob_placeholder.vertex_groups.new(name='Back')
for _i, _w in zip([0, 1, 2, 3], [0.1188, 0.544, 0.1366, 0.6773]): _vg.add([_i], _w, 'REPLACE')
_vg = ob_placeholder.vertex_groups.new(name='Tail1')
for _i, _w in zip([1, 3], [0.07333, 0.05046]): _vg.add([_i], _w, 'REPLACE')
_vg = ob_placeholder.vertex_groups.new(name='Tail2')
_vg = ob_placeholder.vertex_groups.new(name='Tail3')
_vg = ob_placeholder.vertex_groups.new(name='Tail4')
_vg = ob_placeholder.vertex_groups.new(name='Tail5')
_vg = ob_placeholder.vertex_groups.new(name='Hips')
_vg = ob_placeholder.vertex_groups.new(name='Torso')
for _i, _w in zip([0, 1, 2, 3], [0.1898, 0.009437, 0.478, 0.08331]): _vg.add([_i], _w, 'REPLACE')
_vg = ob_placeholder.vertex_groups.new(name='Shoulders')
for _i, _w in zip([0, 2], [0.04236, 0.06428]): _vg.add([_i], _w, 'REPLACE')
_vg = ob_placeholder.vertex_groups.new(name='Neck')
_vg = ob_placeholder.vertex_groups.new(name='DEF-head')
_vg = ob_placeholder.vertex_groups.new(name='BackFoot.R')
_vg = ob_placeholder.vertex_groups.new(name='BackFoot.L')
_m = ob_placeholder.modifiers.new('Armature', 'ARMATURE')
_m.object = ob_characterarmature

# ---- collection membership
col_collection_1.objects.link(ob_characterarmature)
col_collection_1.objects.link(ob_trex)
col_collection_1.objects.link(ob_placeholder)

# ---- scene / render settings (as saved in the file)
scene.frame_start = 1; scene.frame_end = 45; scene.frame_set(44)
scene.render.engine = 'CYCLES'
scene.render.dither_intensity = 0.0
scene.cycles.samples = 200
scene.cycles.sampling_pattern = 'TABULATED_SOBOL'
scene.cycles.light_sampling_threshold = 0.0
scene.cycles.use_adaptive_sampling = False
scene.cycles.use_light_tree = False
scene.cycles.caustics_reflective = False
scene.cycles.caustics_refractive = False
scene.cycles.blur_glossy = 0.0
scene.cycles.max_bounces = 2
scene.cycles.pixel_filter_type = 'GAUSSIAN'
scene.cycles.sample_clamp_indirect = 0.0
scene.view_settings.view_transform = 'Standard'
bpy.context.view_layer.update()

# ---- added for rendering (the .blend has no active camera): camera
cam_auto = bpy.data.cameras.new('AutoCamera')
cam_auto.lens = 50.0
cam_auto.sensor_width = 36.0
cam_auto.clip_end = 1000.0
ob_auto_camera = bpy.data.objects.new('AutoCamera', cam_auto)
scene.collection.objects.link(ob_auto_camera)
ob_auto_camera.location = (29.6902, -34.7146, 26.3846)
ob_auto_camera.rotation_euler = (1.09748, -7.21219e-08, 0.694738)
scene.camera = ob_auto_camera
bpy.context.view_layer.update()
